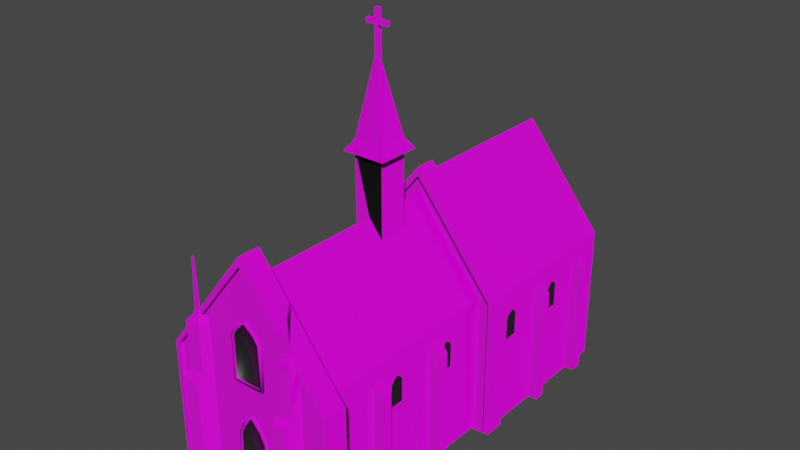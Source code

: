 # Source: church.blend  (saved by Blender 3.0.21; exported with 4.5.12 LTS)
import bpy
from mathutils import Matrix  # noqa: F401  (used for matrix-valued properties, if any)

bpy.ops.wm.read_factory_settings(use_empty=True)
scene = bpy.context.scene
scene.name = 'Scene'

# ---- collections
col_church = bpy.data.collections.new('Church'); scene.collection.children.link(col_church)

# ---- images (referenced by path relative to the original .blend; pixels are not part of the script)
import os
ASSET_DIR = os.environ.get("B2B_ASSET_DIR", "")  # directory of the original .blend (textures are referenced by path, not embedded)
HERE = os.path.dirname(os.path.abspath(__file__))  # packed textures are extracted next to this script under _unpacked/

def load_image(name, relpath, width, height, colorspace="sRGB"):
    """Load a texture the original file referenced (path relative to the .blend, or extracted next to this script)."""
    p = next((c for c in (os.path.join(HERE, relpath), os.path.join(ASSET_DIR, relpath)) if relpath and os.path.exists(c)), "")
    if p:
        img = bpy.data.images.load(p, check_existing=True)
        img.name = name
    else:  # same state as the original file: an image datablock whose file is absent (Cycles renders it pink)
        img = bpy.data.images.new(name, width, height)
        img.source = "FILE"
        img.filepath = "//" + (relpath or name)
    img.colorspace_settings.name = colorspace
    return img
img_castlenormal_png = load_image('CastleNormal.png', 'CastleNormal.png', 1024, 1024, 'sRGB')
img_castleheight_png = load_image('CastleHeight.png', 'CastleHeight.png', 1024, 1024, 'sRGB')
img_castlealbedo_png = load_image('CastleAlbedo.png', 'CastleAlbedo.png', 1024, 1024, 'sRGB')
img_castleroughness_png = load_image('CastleRoughness.png', 'CastleRoughness.png', 1024, 1024, 'sRGB')
img_telhadoalbedo_png_001 = load_image('telhadoAlbedo.png.001', 'telhadoAlbedo.png', 1024, 1024, 'sRGB')
img_telhadoroughness_png_001 = load_image('telhadoRoughness.png.001', 'telhadoRoughness.png', 1024, 1024, 'sRGB')
img_telhadoheight_png = load_image('telhadoHeight.png', 'telhadoHeight.png', 1024, 1024, 'sRGB')
img_telhadonormal_png_001 = load_image('telhadoNormal.png.001', 'telhadoNormal.png', 1024, 1024, 'sRGB')

# ---- materials (node trees are filled in below, after node groups)
mat_bricks = bpy.data.materials.new('bricks')
mat_bricks.use_transparent_shadow = False
mat_roof = bpy.data.materials.new('roof')
mat_roof.alpha_threshold = 0.0
mat_roof.use_transparent_shadow = False
mat_roof.line_color = (0.0, 0.0, 0.0, 1.0)
mat_material_003 = bpy.data.materials.new('Material.003')
mat_material_003.use_transparent_shadow = False

# ---- node groups
ng_auto_smooth = bpy.data.node_groups.new('Auto Smooth', 'GeometryNodeTree')
_s = ng_auto_smooth.interface.new_socket(name='Geometry', in_out='OUTPUT', socket_type='NodeSocketGeometry')
_s = ng_auto_smooth.interface.new_socket(name='Geometry', in_out='INPUT', socket_type='NodeSocketGeometry')
_s = ng_auto_smooth.interface.new_socket(name='Angle', in_out='INPUT', socket_type='NodeSocketFloat')
_s.subtype = 'ANGLE'
_s.min_value = 0.0
_s.max_value = 3.142
ng_auto_smooth.is_modifier = True
_N = ng_auto_smooth.nodes; _L = ng_auto_smooth.links
n0 = _N.new('NodeGroupOutput'); n0.name = 'Group Output'; n0.location = (480, -100)
n1 = _N.new('NodeGroupInput'); n1.name = 'Group Input'; n1.location = (-420, -300)
n2 = _N.new('NodeGroupInput'); n2.name = 'Group Input.001'; n2.location = (-60, -100)
n3 = _N.new('GeometryNodeSetShadeSmooth'); n3.name = 'Set Shade Smooth'; n3.location = (120, -100)
n3.domain = 'EDGE'
n4 = _N.new('GeometryNodeSetShadeSmooth'); n4.name = 'Set Shade Smooth.001'; n4.location = (300, -100)
n5 = _N.new('GeometryNodeInputMeshEdgeAngle'); n5.name = 'Edge Angle'; n5.location = (-420, -220)
n6 = _N.new('GeometryNodeInputEdgeSmooth'); n6.name = 'Is Edge Smooth'; n6.location = (-60, -160)
n7 = _N.new('GeometryNodeInputShadeSmooth'); n7.name = 'Is Face Smooth'; n7.location = (-240, -340)
n8 = _N.new('FunctionNodeBooleanMath'); n8.name = 'Boolean Math'; n8.location = (-60, -220)
n9 = _N.new('FunctionNodeCompare'); n9.name = 'Compare'; n9.location = (-240, -180)
n9.operation = 'LESS_EQUAL'
_L.new(n5.outputs[0], n9.inputs[0])
_L.new(n4.outputs[0], n0.inputs[0])
_L.new(n1.outputs[1], n9.inputs[1])
_L.new(n9.outputs[0], n8.inputs[0])
_L.new(n7.outputs[0], n8.inputs[1])
_L.new(n2.outputs[0], n3.inputs[0])
_L.new(n6.outputs[0], n3.inputs[1])
_L.new(n3.outputs[0], n4.inputs[0])
_L.new(n8.outputs[0], n3.inputs[2])
n0.is_active_output = True

# ---- material node trees
mat_bricks.use_nodes = True; mat_bricks.node_tree.nodes.clear()
_N = mat_bricks.node_tree.nodes; _L = mat_bricks.node_tree.links
n0 = _N.new('ShaderNodeBsdfPrincipled'); n0.name = 'Principled BSDF'; n0.location = (10, 300)
n0.distribution = 'GGX'
n0.subsurface_method = 'BURLEY'
n0.inputs[3].default_value = 1.45
n0.inputs[27].default_value = (0.0, 0.0, 0.0, 1.0)
n0.inputs[28].default_value = 1.0
n1 = _N.new('ShaderNodeOutputMaterial'); n1.name = 'Material Output'; n1.location = (528, 318)
n2 = _N.new('ShaderNodeTexImage'); n2.name = 'Image Texture.002'; n2.location = (-305, -324)
n2.image = img_castlenormal_png
n3 = _N.new('ShaderNodeTexImage'); n3.name = 'Image Texture.003'; n3.location = (313, 61)
n3.image = img_castleheight_png
n4 = _N.new('ShaderNodeTexImage'); n4.name = 'Image Texture'; n4.location = (-312, 248)
n4.image = img_castlealbedo_png
n5 = _N.new('ShaderNodeTexImage'); n5.name = 'Image Texture.001'; n5.location = (-310, -46)
n5.image = img_castleroughness_png
_L.new(n0.outputs[0], n1.inputs[0])
_L.new(n4.outputs[0], n0.inputs[0])
_L.new(n5.outputs[0], n0.inputs[2])
_L.new(n2.outputs[0], n0.inputs[5])
_L.new(n3.outputs[0], n1.inputs[2])
n1.is_active_output = True
mat_roof.use_nodes = True; mat_roof.node_tree.nodes.clear()
_N = mat_roof.node_tree.nodes; _L = mat_roof.node_tree.links
n0 = _N.new('ShaderNodeBsdfPrincipled'); n0.name = 'Principled BSDF'; n0.location = (10, 300)
n0.distribution = 'GGX'
n0.subsurface_method = 'BURLEY'
n0.inputs[3].default_value = 1.45
n0.inputs[27].default_value = (0.0, 0.0, 0.0, 1.0)
n0.inputs[28].default_value = 1.0
n1 = _N.new('ShaderNodeTexImage'); n1.name = 'Image Texture'; n1.location = (-312, 275)
n1.image = img_telhadoalbedo_png_001
n2 = _N.new('ShaderNodeTexImage'); n2.name = 'Image Texture.002'; n2.location = (-298, -38)
n2.image = img_telhadoroughness_png_001
n3 = _N.new('ShaderNodeTexImage'); n3.name = 'Image Texture.003'; n3.location = (311, -108)
n3.image = img_telhadoheight_png
n4 = _N.new('ShaderNodeOutputMaterial'); n4.name = 'Material Output'; n4.location = (651, 241)
n5 = _N.new('ShaderNodeTexImage'); n5.name = 'Image Texture.001'; n5.location = (-261, -397)
n5.image = img_telhadonormal_png_001
_L.new(n0.outputs[0], n4.inputs[0])
_L.new(n1.outputs[0], n0.inputs[0])
_L.new(n5.outputs[0], n0.inputs[5])
_L.new(n2.outputs[0], n0.inputs[2])
_L.new(n3.outputs[0], n4.inputs[2])
n4.is_active_output = True
mat_material_003.use_nodes = True; mat_material_003.node_tree.nodes.clear()
_N = mat_material_003.node_tree.nodes; _L = mat_material_003.node_tree.links
n0 = _N.new('ShaderNodeBsdfPrincipled'); n0.name = 'Principled BSDF'; n0.location = (10, 300)
n0.distribution = 'GGX'
n0.subsurface_method = 'BURLEY'
n0.inputs[0].default_value = (0.01222, 0.01222, 0.01222, 1.0)
n0.inputs[3].default_value = 1.45
n0.inputs[27].default_value = (0.0, 0.0, 0.0, 1.0)
n0.inputs[28].default_value = 1.0
n1 = _N.new('ShaderNodeOutputMaterial'); n1.name = 'Material Output'; n1.location = (300, 300)
_L.new(n0.outputs[0], n1.inputs[0])
n1.is_active_output = True

# ---- world
world_world = bpy.data.worlds.new('World'); scene.world = world_world
world_world.use_nodes = True; world_world.node_tree.nodes.clear()
_N = world_world.node_tree.nodes; _L = world_world.node_tree.links
n0 = _N.new('ShaderNodeOutputWorld'); n0.name = 'World Output'; n0.location = (300, 300)
n1 = _N.new('ShaderNodeBackground'); n1.name = 'Background'; n1.location = (10, 300)
n1.inputs[0].default_value = (0.05088, 0.05088, 0.05088, 1.0)
_L.new(n1.outputs[0], n0.inputs[0])
n0.is_active_output = True
world_world.color = (0.05088, 0.05088, 0.05088)
world_world.use_sun_shadow = False
world_world.sun_shadow_jitter_overblur = 0.0

# ---- meshes
me_cube_004 = bpy.data.meshes.new('Cube.004')
me_cube_004.from_pydata([(0.151, -0.3614, 0.272), (0.1507, -0.3614, -0.003376), (0.1509, -0.396, 0.272), (0.1412, -0.3614, -0.003376), (0.1412, -0.3614, 0.272), (0.1508, -0.4043, 0.272), (0.1507, -0.4043, -0.003376), (0.151, -0.396, -0.003376), (0.1411, -0.396, -0.003376), (0.1411, -0.396, 0.272), (0.1411, -0.4043, 0.272), (0.1411, -0.4043, -0.003376), (0.1156, -0.3614, 0.272), (0.1156, -0.3614, -0.003376), (0.1412, 0.01998, -0.003376), (0.1412, 0.01998, 0.272), (0.1156, 0.01601, -0.003376), (0.151, 0.01601, 0.272), (0.151, 0.01601, -0.003376), (0.151, 0.04795, 0.272), (0.151, 0.04795, -0.003376), (-0.01776, 0.3706, -0.003376), (-0.01776, 0.01601, 0.488), (0.1411, 0.01601, -0.003376), (0.1411, 0.3706, -0.003376), (0.141, 0.01601, 0.272), (0.1411, 0.3706, 0.272), (0.151, 0.05626, 0.272), (0.151, 0.05626, -0.003376), (0.1411, 0.05626, 0.272), (0.1411, 0.05626, -0.003376), (0.1156, -0.174, -0.003376), (0.1156, -0.174, 0.272), (0.1156, -0.1123, -0.003376), (0.1156, -0.1123, 0.272), (0.1156, -0.05769, -0.003376), (0.1156, -0.05769, 0.272), (0.0156, -0.3614, 0.4303), (0.0156, -0.4043, 0.446), (0.01558, -0.396, 0.4461), (0.01558, -0.4043, 0.43), (0.01558, 0.3706, -0.003376), (0.01558, 0.01601, 0.4461), (0.01558, 0.01601, 0.4304), (0.01558, 0.04795, 0.4461), (0.0156, -0.3614, 0.446), (0.01558, -0.396, 0.43), (0.01558, 0.3706, 0.43), (0.01558, 0.05626, 0.4461), (0.01558, 0.05626, 0.43), (0.01558, -0.396, -0.003376), (-0.01776, -0.396, 0.1686), (0.1412, -0.3614, 0.126), (0.1507, -0.4043, 0.126), (0.1411, -0.396, 0.126), (0.1411, -0.4043, 0.126), (0.1156, -0.3614, 0.126), (0.1156, -0.174, 0.126), (0.1412, 0.01998, 0.126), (0.1156, 0.01601, 0.126), (0.151, 0.01601, 0.126), (0.151, 0.04795, 0.126), (0.1411, 0.3706, 0.126), (0.1411, 0.01601, 0.126), (0.151, 0.05626, 0.126), (0.1411, 0.05626, 0.126), (0.1508, -0.3614, 0.126), (0.1509, -0.396, 0.126), (0.1156, -0.1123, 0.126), (0.1156, -0.05769, 0.126), (0.01558, 0.3706, 0.126), (0.01048, -0.396, 0.1294), (0.01558, -0.3879, -0.003376), (0.01048, -0.3879, 0.1294), (0.1156, -0.2569, -0.003376), (0.1156, -0.2569, 0.272), (0.1156, -0.2569, 0.126), (0.1156, -0.2355, -0.003376), (0.1156, -0.2355, 0.272), (0.1156, -0.2355, 0.126), (0.1156, -0.08817, 0.272), (0.1156, -0.08817, -0.003376), (0.1156, -0.08817, 0.126), (0.1156, -0.1432, 0.272), (0.1156, -0.1432, -0.003376), (0.1156, -0.1432, 0.126), (0.151, 0.04795, 0.245), (0.151, 0.05626, 0.245), (0.1507, -0.396, 0.245), (0.1412, -0.3614, 0.245), (0.1507, -0.4043, 0.245), (0.1411, -0.396, 0.245), (0.1411, -0.4043, 0.245), (0.1156, -0.3614, 0.245), (0.1156, -0.174, 0.245), (0.1412, 0.01998, 0.245), (0.1156, 0.01601, 0.245), (0.151, 0.01601, 0.245), (0.1411, 0.3706, 0.245), (0.1411, 0.01601, 0.245), (0.1411, 0.05626, 0.245), (0.151, -0.3614, 0.245), (0.1156, -0.1123, 0.245), (0.1156, -0.05769, 0.245), (0.01558, 0.3706, 0.3921), (0.01558, -0.396, 0.3893), (0.1156, -0.2569, 0.245), (0.1156, -0.2355, 0.245), (0.1156, -0.08817, 0.245), (0.1156, -0.1432, 0.245), (0.1411, 0.1869, 0.272), (0.1411, 0.1869, -0.003376), (0.1411, 0.1869, 0.126), (0.1411, 0.1869, 0.245), (0.1411, 0.1657, 0.126), (0.1411, 0.1657, 0.245), (0.1411, 0.1657, 0.272), (0.1411, 0.1657, -0.003376), (0.1411, 0.2962, 0.272), (0.1411, 0.2962, -0.003376), (0.1411, 0.2962, 0.126), (0.1411, 0.2962, 0.245), (0.1411, 0.319, 0.272), (0.1411, 0.319, -0.003376), (0.1411, 0.319, 0.126), (0.1411, 0.319, 0.245), (0.1331, -0.1123, 0.126), (0.1331, -0.1123, -0.003376), (0.1331, -0.1123, 0.2237), (0.133, -0.2355, 0.126), (0.133, -0.2569, 0.126), (0.133, -0.2569, -0.003376), (0.133, -0.2355, -0.003376), (0.1331, -0.08817, -0.003376), (0.1331, -0.08817, 0.126), (0.1331, -0.08817, 0.2237), (0.133, -0.2569, 0.2237), (0.133, -0.2355, 0.2237), (0.1586, 0.1657, -0.003376), (0.1586, 0.1869, -0.003376), (0.1586, 0.1869, 0.2237), (0.1586, 0.1869, 0.126), (0.1586, 0.1657, 0.126), (0.1586, 0.1657, 0.2237), (0.1586, 0.319, 0.126), (0.1586, 0.2962, 0.126), (0.1586, 0.319, 0.2237), (0.1586, 0.2962, 0.2237), (0.1586, 0.2962, -0.003376), (0.1586, 0.319, -0.003376), (-0.1865, -0.3614, 0.272), (-0.1862, -0.3614, -0.003376), (-0.1864, -0.396, 0.272), (-0.01776, -0.3614, 0.4709), (-0.01776, -0.396, 0.4709), (-0.1768, -0.3614, -0.003376), (-0.1768, -0.3614, 0.272), (-0.1864, -0.4043, 0.272), (-0.1862, -0.4043, -0.003376), (-0.01776, -0.4043, 0.488), (-0.1865, -0.396, -0.003376), (-0.01776, -0.396, 0.488), (-0.01776, -0.3614, 0.488), (-0.1766, -0.396, -0.003376), (-0.1766, -0.396, 0.272), (-0.01776, -0.4043, 0.4709), (-0.1766, -0.4043, 0.272), (-0.1766, -0.4043, -0.003376), (-0.01776, -0.3614, 0.4407), (-0.1511, -0.3614, -0.003376), (-0.01776, 0.01601, 0.4709), (-0.01776, 0.3706, 0.4709), (-0.1768, 0.01998, -0.003376), (-0.1768, 0.01998, 0.272), (-0.01776, 0.05626, 0.488), (-0.01776, 0.05626, 0.4709), (-0.1511, 0.01601, -0.003376), (-0.1865, 0.01601, 0.272), (-0.1865, 0.01601, -0.003376), (-0.1865, 0.04795, 0.272), (-0.1865, 0.04795, -0.003376), (-0.01776, 0.04795, 0.488), (-0.1766, 0.01601, -0.003376), (-0.1766, 0.3706, -0.003376), (-0.1766, 0.01601, 0.272), (-0.1766, 0.3706, 0.272), (-0.1865, 0.05626, 0.272), (-0.1865, 0.05626, -0.003376), (-0.1766, 0.05626, 0.272), (-0.1766, 0.05626, -0.003376), (-0.1511, -0.174, -0.003376), (-0.1511, -0.1123, -0.003376), (-0.1511, -0.1123, 0.272), (-0.1511, -0.05769, -0.003376), (-0.05112, -0.3614, 0.4303), (-0.05112, -0.4043, 0.446), (-0.0511, -0.396, 0.4461), (-0.0511, -0.4043, 0.43), (-0.0511, 0.3706, -0.003376), (-0.0511, 0.01601, 0.4461), (-0.0511, 0.01601, 0.4304), (-0.0511, 0.04795, 0.4461), (-0.05112, -0.3614, 0.446), (-0.0511, -0.396, 0.43), (-0.0511, 0.3706, 0.43), (-0.0511, 0.05626, 0.4461), (-0.0511, 0.05626, 0.43), (-0.0511, -0.396, -0.003376), (-0.1768, -0.3614, 0.126), (-0.1862, -0.4043, 0.126), (-0.1766, -0.396, 0.126), (-0.1766, -0.4043, 0.126), (-0.1511, -0.3614, 0.126), (-0.1511, -0.174, 0.126), (-0.1768, 0.01998, 0.126), (-0.1511, 0.01601, 0.126), (-0.1865, 0.01601, 0.126), (-0.1865, 0.04795, 0.126), (-0.1766, 0.3706, 0.126), (-0.1766, 0.01601, 0.126), (-0.1865, 0.05626, 0.126), (-0.1766, 0.05626, 0.126), (-0.01776, 0.3706, 0.126), (-0.1863, -0.3614, 0.126), (-0.1864, -0.396, 0.126), (-0.1511, -0.1123, 0.126), (-0.1511, -0.05769, 0.126), (-0.0511, 0.3706, 0.126), (-0.046, -0.396, 0.1294), (-0.01776, -0.3879, 0.1686), (-0.01776, -0.3879, -0.003376), (-0.0511, -0.3879, -0.003376), (-0.046, -0.3879, 0.1294), (-0.1511, -0.2569, -0.003376), (-0.1511, -0.2569, 0.126), (-0.1511, -0.2355, -0.003376), (-0.1511, -0.2355, 0.272), (-0.1511, -0.2355, 0.126), (-0.1511, -0.08817, 0.272), (-0.1511, -0.08817, -0.003376), (-0.1511, -0.08817, 0.126), (-0.1511, -0.1432, 0.272), (-0.1511, -0.1432, -0.003376), (-0.1511, -0.1432, 0.126), (-0.1865, 0.04795, 0.245), (-0.1865, 0.05626, 0.245), (-0.1862, -0.396, 0.245), (-0.01776, -0.396, 0.4295), (-0.1768, -0.3614, 0.245), (-0.1862, -0.4043, 0.245), (-0.1766, -0.396, 0.245), (-0.1766, -0.4043, 0.245), (-0.1511, -0.3614, 0.245), (-0.1511, -0.174, 0.245), (-0.1768, 0.01998, 0.245), (-0.1511, 0.01601, 0.245), (-0.1865, 0.01601, 0.245), (-0.1766, 0.3706, 0.245), (-0.1766, 0.01601, 0.245), (-0.1766, 0.05626, 0.245), (-0.01776, 0.3706, 0.4295), (-0.1865, -0.3614, 0.245), (-0.1511, -0.1123, 0.245), (-0.1511, -0.05769, 0.245), (-0.0511, 0.3706, 0.3921), (-0.0511, -0.396, 0.3893), (-0.1511, -0.2569, 0.245), (-0.1511, -0.2355, 0.245), (-0.1511, -0.08817, 0.245), (-0.1511, -0.1432, 0.245), (-0.1766, 0.1869, 0.272), (-0.1766, 0.1869, -0.003376), (-0.1766, 0.1869, 0.126), (-0.1766, 0.1869, 0.245), (-0.1766, 0.1657, 0.126), (-0.1766, 0.1657, 0.245), (-0.1766, 0.1657, 0.272), (-0.1766, 0.1657, -0.003376), (-0.1766, 0.2962, 0.272), (-0.1766, 0.2962, -0.003376), (-0.1766, 0.2962, 0.126), (-0.1766, 0.2962, 0.245), (-0.1766, 0.319, 0.272), (-0.1766, 0.319, -0.003376), (-0.1766, 0.319, 0.126), (-0.1766, 0.319, 0.245), (-0.1686, -0.1123, 0.126), (-0.1686, -0.1123, -0.003376), (-0.1686, -0.1123, 0.2237), (-0.1686, -0.2355, 0.126), (-0.1686, -0.2569, 0.126), (-0.1686, -0.2569, -0.003376), (-0.1686, -0.2355, -0.003376), (-0.1686, -0.08817, -0.003376), (-0.1686, -0.08817, 0.126), (-0.1686, -0.08817, 0.2237), (-0.1686, -0.2569, 0.2237), (-0.1686, -0.2355, 0.2237), (-0.1941, 0.1657, -0.003376), (-0.1941, 0.1869, -0.003376), (-0.1941, 0.1869, 0.2237), (-0.1941, 0.1869, 0.126), (-0.1941, 0.1657, 0.126), (-0.1941, 0.1657, 0.2237), (-0.1941, 0.319, 0.126), (-0.1941, 0.2962, 0.126), (-0.1941, 0.319, 0.2237), (-0.1941, 0.2962, 0.2237), (-0.1941, 0.2962, -0.003376), (-0.1941, 0.319, -0.003376), (0.01031, -0.1124, 0.4041), (0.01031, -0.05592, 0.4041), (-0.01776, -0.05592, 0.4405), (0.1156, 0.01601, 0.272), (-0.01776, -0.174, 0.4407), (0.01024, -0.3614, 0.4042), (0.01024, -0.174, 0.4042), (0.01025, 0.01601, 0.4041), (0.01024, -0.2569, 0.4042), (0.01024, -0.2355, 0.4042), (0.01031, -0.08779, 0.4041), (0.01027, -0.1432, 0.4041), (-0.04583, -0.1124, 0.4041), (-0.04583, -0.05592, 0.4041), (-0.01776, -0.1124, 0.4405), (-0.1511, -0.3614, 0.272), (-0.01776, 0.01601, 0.4407), (-0.1511, 0.01601, 0.272), (-0.1511, -0.174, 0.272), (-0.01776, 0.0267, 0.4407), (-0.1511, -0.05769, 0.272), (-0.04575, -0.3614, 0.4042), (-0.04575, -0.174, 0.4042), (-0.04577, 0.01601, 0.4041), (-0.01776, -0.2569, 0.4407), (-0.1511, -0.2569, 0.272), (-0.04575, -0.2569, 0.4042), (-0.1511, 0.0267, 0.272), (-0.01776, -0.2355, 0.4407), (-0.04575, -0.2355, 0.4042), (-0.04583, -0.08779, 0.4041), (-0.04577, 0.0267, 0.4041), (0.1156, 0.0267, 0.272), (-0.04579, -0.1432, 0.4041), (-0.01776, -0.1432, 0.4406), (0.01025, 0.0267, 0.4041), (-0.01776, 0.0267, 0.4709), (-0.0511, 0.0267, 0.4304), (-0.1766, 0.0267, 0.272), (-0.1766, 0.0267, 0.245), (0.01558, 0.1869, 0.43), (0.01558, 0.1657, 0.43), (-0.1511, 0.0267, 0.245), (-0.1766, 0.0267, 0.126), (0.01558, 0.2962, 0.43), (-0.01776, 0.319, 0.4709), (-0.1766, 0.0267, -0.003376), (0.01558, 0.319, 0.43), (-0.1511, 0.0267, -0.003376), (-0.1511, 0.0267, 0.126), (0.1411, 0.0267, 0.245), (0.1156, 0.0267, 0.245), (0.01558, 0.0267, 0.4304), (0.141, 0.0267, 0.272), (-0.01776, 0.1869, 0.4709), (0.1411, 0.0267, -0.003376), (-0.0511, 0.1869, 0.43), (-0.0511, 0.1657, 0.43), (-0.01776, 0.1657, 0.4709), (0.1411, 0.0267, 0.126), (-0.01776, 0.2962, 0.4709), (0.1156, 0.0267, -0.003376), (-0.0511, 0.2962, 0.43), (0.1156, 0.0267, 0.126), (-0.0511, 0.319, 0.43), (0.02416, -0.1262, 0.5545), (0.02416, -0.04236, 0.5545), (0.01043, -0.05608, 0.5749), (0.01043, -0.1125, 0.5749), (0.01038, -0.1125, 0.5545), (0.01038, -0.05605, 0.5545), (0.01031, -0.1124, 0.4041), (0.01031, -0.05592, 0.4041), (-0.01776, -0.05592, 0.4405), (0.02416, -0.08779, 0.5545), (0.01043, -0.08779, 0.5749), (0.01038, -0.08779, 0.5545), (0.01031, -0.08779, 0.4041), (-0.05967, -0.1262, 0.5545), (-0.05967, -0.04236, 0.5545), (-0.04595, -0.05608, 0.5749), (-0.04595, -0.1125, 0.5749), (-0.01776, -0.04236, 0.5545), (-0.01776, -0.1262, 0.5545), (-0.01776, -0.08779, 0.7304), (-0.01776, -0.1125, 0.5749), (-0.01776, -0.05608, 0.5749), (-0.0459, -0.1125, 0.5545), (-0.0459, -0.05605, 0.5545), (-0.01776, -0.1125, 0.5545), (-0.01776, -0.05605, 0.5545), (-0.04583, -0.1124, 0.4041), (-0.04583, -0.05592, 0.4041), (-0.01776, -0.1124, 0.4405), (-0.05967, -0.08779, 0.5545), (-0.04595, -0.08779, 0.5749), (-0.0459, -0.08779, 0.5545), (-0.04583, -0.08779, 0.4041), (-0.02121, -0.08998, 0.7034), (-0.02121, -0.08998, 0.7927), (-0.02121, -0.08271, 0.7034), (-0.02121, -0.08271, 0.7927), (-0.01394, -0.08998, 0.7034), (-0.01394, -0.08998, 0.7927), (-0.01394, -0.08271, 0.7034), (-0.01394, -0.08271, 0.7927), (-0.02121, -0.08998, 0.7739), (-0.02121, -0.08271, 0.7739), (-0.01394, -0.08271, 0.7739), (-0.01394, -0.08998, 0.7739), (-0.02121, -0.08271, 0.7657), (-0.01394, -0.08271, 0.7657), (-0.01394, -0.08998, 0.7657), (-0.02121, -0.08998, 0.7657), (0.003526, -0.08271, 0.7657), (0.003526, -0.08271, 0.7739), (0.003526, -0.08998, 0.7739), (0.003526, -0.08998, 0.7657), (-0.03868, -0.08998, 0.7657), (-0.03868, -0.08998, 0.7739), (-0.03868, -0.08271, 0.7739), (-0.03868, -0.08271, 0.7657), (0.06151, -0.4352, -0.003447), (0.06151, -0.4352, 0.02695), (0.06151, -0.3897, -0.003447), (0.06151, -0.3897, 0.02695), (0.09377, -0.4352, -0.003447), (0.09377, -0.4352, 0.02695), (0.09377, -0.3897, -0.003447), (0.09377, -0.3897, 0.02695), (0.06299, -0.4325, 0.02862), (0.06299, -0.3924, 0.02862), (0.09229, -0.3924, 0.02862), (0.09229, -0.4325, 0.02862), (0.06299, -0.4325, 0.2374), (0.06299, -0.3924, 0.2482), (0.09229, -0.3924, 0.2482), (0.09229, -0.4325, 0.2374), (0.06151, -0.419, -0.003447), (0.06151, -0.419, 0.02695), (0.09377, -0.419, -0.003447), (0.09377, -0.419, 0.02695), (0.06299, -0.419, 0.02862), (0.09229, -0.419, 0.02862), (0.06299, -0.419, 0.2482), (0.09229, -0.419, 0.2482), (0.06299, -0.419, 0.3397), (0.06299, -0.3924, 0.3397), (0.09229, -0.3924, 0.3397), (0.09229, -0.419, 0.3397), (0.0717, -0.411, 0.3507), (0.0717, -0.4003, 0.3507), (0.08358, -0.4003, 0.3507), (0.08358, -0.411, 0.3507), (0.07458, -0.4084, 0.3612), (0.07458, -0.4029, 0.3612), (0.0807, -0.4029, 0.3612), (0.0807, -0.4084, 0.3612), (0.07641, -0.4068, 0.4541), (0.07641, -0.4046, 0.4541), (0.07887, -0.4046, 0.4541), (0.07887, -0.4068, 0.4541), (-0.1367, -0.4352, -0.003447), (-0.1367, -0.4352, 0.02695), (-0.1367, -0.3897, -0.003447), (-0.1367, -0.3897, 0.02695), (-0.1044, -0.4352, -0.003447), (-0.1044, -0.4352, 0.02695), (-0.1044, -0.3897, -0.003447), (-0.1044, -0.3897, 0.02695), (-0.1352, -0.4325, 0.02862), (-0.1352, -0.3924, 0.02862), (-0.1059, -0.3924, 0.02862), (-0.1059, -0.4325, 0.02862), (-0.1352, -0.4325, 0.2374), (-0.1352, -0.3924, 0.2482), (-0.1059, -0.3924, 0.2482), (-0.1059, -0.4325, 0.2374), (-0.1367, -0.419, -0.003447), (-0.1367, -0.419, 0.02695), (-0.1044, -0.419, -0.003447), (-0.1044, -0.419, 0.02695), (-0.1352, -0.419, 0.02862), (-0.1059, -0.419, 0.02862), (-0.1352, -0.419, 0.2482), (-0.1059, -0.419, 0.2482), (-0.1352, -0.419, 0.3397), (-0.1352, -0.3924, 0.3397), (-0.1059, -0.3924, 0.3397), (-0.1059, -0.419, 0.3397), (-0.1265, -0.411, 0.3507), (-0.1265, -0.4003, 0.3507), (-0.1146, -0.4003, 0.3507), (-0.1146, -0.411, 0.3507), (-0.1236, -0.4084, 0.3612), (-0.1236, -0.4029, 0.3612), (-0.1175, -0.4029, 0.3612), (-0.1175, -0.4084, 0.3612), (-0.1218, -0.4068, 0.4541), (-0.1218, -0.4046, 0.4541), (-0.1193, -0.4046, 0.4541), (-0.1193, -0.4068, 0.4541), (-0.04774, -0.401, 0.2573), (-0.01874, -0.401, 0.3739), (-0.04774, -0.3962, 0.2573), (-0.01874, -0.3962, 0.3739), (0.01258, -0.401, 0.2573), (-0.01641, -0.401, 0.3739), (0.01258, -0.3962, 0.2573), (-0.01641, -0.3962, 0.3739), (-0.04774, -0.401, 0.3437), (-0.04774, -0.3962, 0.3437), (0.01258, -0.3962, 0.3437), (0.01258, -0.401, 0.3437), (-0.03745, -0.401, 0.3588), (-0.03745, -0.3962, 0.3588), (0.00229, -0.3962, 0.3588), (0.00229, -0.401, 0.3588), (-0.035, -0.401, 0.3557), (-0.0186, -0.401, 0.3689), (0.008876, -0.401, 0.3424), (0.008876, -0.401, 0.2619), (-0.04403, -0.401, 0.2619), (-0.01656, -0.401, 0.3689), (-0.04403, -0.401, 0.3424), (-0.0001521, -0.401, 0.3557), (-0.03745, -0.4033, 0.3588), (-0.01874, -0.4033, 0.3739), (0.01258, -0.4033, 0.3437), (0.01258, -0.4033, 0.2573), (-0.04774, -0.4033, 0.2573), (-0.01641, -0.4033, 0.3739), (-0.04774, -0.4033, 0.3437), (0.00229, -0.4033, 0.3588), (0.008876, -0.4033, 0.3424), (-0.0001521, -0.4033, 0.3557), (-0.035, -0.4033, 0.3557), (-0.0186, -0.4033, 0.3689), (0.008876, -0.4033, 0.2619), (-0.04403, -0.4033, 0.2619), (-0.01656, -0.4033, 0.3689), (-0.04403, -0.4033, 0.3424), (-0.04774, -0.3997, 0.03436), (-0.01874, -0.3997, 0.1972), (-0.04774, -0.3949, 0.03436), (-0.01874, -0.3949, 0.1972), (0.01258, -0.3997, 0.03436), (-0.01641, -0.3997, 0.1972), (0.01258, -0.3949, 0.03436), (-0.01641, -0.3949, 0.1972), (-0.04774, -0.3997, 0.1543), (-0.04774, -0.3949, 0.1543), (0.01258, -0.3949, 0.1543), (0.01258, -0.3997, 0.1543), (-0.03745, -0.3997, 0.1757), (-0.03745, -0.3949, 0.1757), (0.00229, -0.3949, 0.1757), (0.00229, -0.3997, 0.1757), (-0.035, -0.3997, 0.1713), (-0.0186, -0.3997, 0.1901), (0.008876, -0.3997, 0.1525), (0.008876, -0.3997, 0.03896), (-0.04403, -0.3997, 0.03896), (-0.01656, -0.3997, 0.1901), (-0.04403, -0.3997, 0.1525), (-0.0001521, -0.3997, 0.1713), (-0.03745, -0.402, 0.1757), (-0.01874, -0.402, 0.1972), (0.01258, -0.402, 0.1543), (0.01258, -0.402, 0.03436), (-0.04774, -0.402, 0.03436), (-0.01641, -0.402, 0.1972), (-0.04774, -0.402, 0.1543), (0.00229, -0.402, 0.1757), (0.008876, -0.402, 0.1525), (-0.0001521, -0.402, 0.1713), (-0.035, -0.402, 0.1713), (-0.0186, -0.402, 0.1901), (0.008876, -0.402, 0.03896), (-0.04403, -0.402, 0.03896), (-0.01656, -0.402, 0.1901), (-0.04403, -0.402, 0.1525), (-0.06223, -0.4245, 0.01921), (-0.06223, -0.4245, 0.02507), (-0.06223, -0.388, 0.01921), (-0.06223, -0.388, 0.02507), (0.02671, -0.4245, 0.01921), (0.02671, -0.4245, 0.02507), (0.02671, -0.388, 0.01921), (0.02671, -0.388, 0.02507), (-0.05242, -0.388, 0.03038), (0.0169, -0.388, 0.03038), (-0.05242, -0.4144, 0.03038), (0.0169, -0.4144, 0.03038), (0.02163, -0.4195, 0.03038), (0.02163, -0.388, 0.03038), (-0.05714, -0.388, 0.03038), (-0.05714, -0.4195, 0.03038), (-0.05242, -0.4144, 0.03561), (0.0169, -0.4144, 0.03561), (0.0169, -0.388, 0.03561), (-0.05242, -0.388, 0.03561), (-0.05714, -0.4195, 0.02507), (-0.05714, -0.388, 0.02507), (0.02163, -0.388, 0.02507), (0.02163, -0.4195, 0.02507)], [], [(45, 162, 161, 39), (105, 46, 154, 247), (89, 4, 0, 101), (37, 45, 0, 4), (40, 38, 159, 165), (90, 5, 10, 92), (39, 161, 159, 38), (52, 3, 13, 56), (37, 4, 12, 315), (91, 92, 10, 9), (88, 101, 0, 2), (46, 40, 165, 154), (67, 53, 6, 7), (107, 94, 32, 78), (87, 100, 29, 27), (85, 57, 31, 84), (115, 116, 29, 100), (43, 42, 22, 170), (86, 19, 17, 97), (104, 47, 26, 98), (97, 17, 25, 99), (42, 17, 19, 44), (61, 20, 28, 64), (44, 19, 27, 48), (49, 48, 27, 29), (95, 15, 25, 99), (81, 82, 134, 133), (59, 69, 35, 16), (175, 174, 48, 49), (181, 44, 48, 174), (22, 42, 44, 181), (260, 171, 47, 104), (25, 17, 42, 43), (9, 10, 40, 46), (153, 37, 315, 168), (2, 39, 38, 5), (10, 5, 38, 40), (153, 162, 45, 37), (91, 9, 46, 105), (0, 45, 39, 2), (8, 54, 71, 50), (21, 222, 70, 41), (96, 103, 69, 59), (111, 112, 141, 139), (14, 58, 63, 23), (86, 61, 64, 87), (18, 60, 63, 23), (41, 70, 62, 24), (20, 61, 60, 18), (117, 114, 65, 30), (109, 94, 57, 85), (28, 30, 65, 64), (77, 31, 57, 79), (88, 90, 53, 67), (7, 1, 66, 67), (8, 11, 55, 54), (89, 52, 56, 93), (6, 53, 55, 11), (3, 52, 66, 1), (72, 73, 229, 230), (50, 71, 73, 72), (71, 51, 229, 73), (13, 74, 76, 56), (93, 106, 75, 12), (107, 106, 136, 137), (106, 107, 78, 75), (103, 108, 82, 69), (69, 82, 81, 35), (102, 109, 85, 68), (68, 85, 84, 33), (34, 83, 109, 102), (36, 80, 108, 103), (108, 102, 128, 135), (56, 76, 106, 93), (4, 89, 93, 12), (2, 5, 90, 88), (313, 96, 361, 342), (83, 32, 94, 109), (19, 86, 87, 27), (80, 34, 102, 108), (313, 36, 103, 96), (54, 91, 105, 71), (222, 260, 104, 70), (58, 95, 99, 63), (60, 97, 99, 63), (70, 104, 98, 62), (61, 86, 97, 60), (114, 115, 100, 65), (64, 65, 100, 87), (79, 57, 94, 107), (67, 66, 101, 88), (54, 55, 92, 91), (53, 90, 92, 55), (52, 89, 101, 66), (71, 105, 247, 51), (120, 121, 113, 112), (119, 120, 112, 111), (121, 118, 110, 113), (76, 74, 131, 130), (102, 68, 126, 128), (113, 110, 116, 115), (125, 122, 118, 121), (82, 108, 135, 134), (112, 113, 140, 141), (62, 98, 125, 124), (24, 62, 124, 123), (98, 26, 122, 125), (134, 126, 127, 133), (135, 128, 126, 134), (131, 132, 129, 130), (130, 129, 137, 136), (141, 140, 143, 142), (139, 141, 142, 138), (149, 144, 145, 148), (144, 146, 147, 145), (77, 79, 129, 132), (106, 76, 130, 136), (120, 119, 148, 145), (79, 107, 137, 129), (124, 125, 146, 144), (115, 114, 142, 143), (121, 120, 145, 147), (123, 124, 144, 149), (114, 117, 138, 142), (125, 121, 147, 146), (68, 33, 127, 126), (113, 115, 143, 140), (202, 196, 161, 162), (265, 247, 154, 203), (248, 261, 150, 156), (194, 156, 150, 202), (197, 165, 159, 195), (249, 251, 166, 157), (196, 195, 159, 161), (208, 212, 169, 155), (194, 331, 325, 156), (250, 164, 166, 251), (246, 152, 150, 261), (203, 154, 165, 197), (224, 160, 158, 209), (267, 236, 328, 253), (245, 186, 188, 259), (219, 182, 356, 353), (99, 25, 363, 360), (243, 242, 190, 213), (275, 259, 188, 276), (200, 170, 22, 199), (244, 256, 177, 179), (264, 257, 185, 204), (256, 258, 184, 177), (199, 201, 179, 177), (217, 220, 187, 180), (201, 205, 186, 179), (206, 188, 186, 205), (254, 258, 184, 173), (239, 293, 294, 240), (215, 176, 193, 226), (175, 206, 205, 174), (181, 174, 205, 201), (22, 181, 201, 199), (260, 264, 204, 171), (184, 200, 199, 177), (258, 219, 353, 349), (164, 203, 197, 166), (153, 168, 331, 194), (152, 157, 195, 196), (166, 197, 195, 157), (153, 194, 202, 162), (250, 265, 203, 164), (150, 152, 196, 202), (163, 207, 228, 210), (21, 198, 227, 222), (255, 215, 226, 263), (271, 299, 301, 272), (172, 182, 219, 214), (244, 245, 220, 217), (178, 182, 219, 216), (198, 183, 218, 227), (180, 178, 216, 217), (277, 189, 221, 274), (269, 243, 213, 253), (182, 176, 358, 356), (187, 220, 221, 189), (235, 237, 213, 190), (246, 224, 209, 249), (160, 224, 223, 151), (163, 210, 211, 167), (248, 252, 212, 208), (158, 167, 211, 209), (155, 151, 223, 208), (231, 230, 229, 232), (207, 231, 232, 228), (228, 232, 229, 51), (169, 212, 234, 233), (252, 325, 335, 266), (267, 297, 296, 266), (266, 335, 236, 267), (263, 226, 240, 268), (226, 193, 239, 240), (262, 225, 243, 269), (225, 191, 242, 243), (192, 262, 269, 241), (330, 263, 268, 238), (268, 295, 288, 262), (212, 252, 266, 234), (156, 325, 252, 248), (152, 246, 249, 157), (333, 326, 329, 341), (241, 269, 253, 328), (179, 186, 245, 244), (238, 268, 262, 192), (327, 255, 263, 330), (210, 228, 265, 250), (222, 227, 264, 260), (214, 219, 258, 254), (216, 219, 258, 256), (227, 218, 257, 264), (217, 216, 256, 244), (274, 221, 259, 275), (220, 245, 259, 221), (237, 267, 253, 213), (224, 246, 261, 223), (210, 250, 251, 211), (209, 211, 251, 249), (208, 223, 261, 248), (228, 51, 247, 265), (280, 272, 273, 281), (279, 271, 272, 280), (281, 273, 270, 278), (234, 290, 291, 233), (262, 288, 286, 225), (273, 275, 276, 270), (285, 281, 278, 282), (240, 294, 295, 268), (272, 301, 300, 273), (218, 284, 285, 257), (183, 283, 284, 218), (257, 285, 282, 185), (294, 293, 287, 286), (295, 294, 286, 288), (291, 290, 289, 292), (290, 296, 297, 289), (301, 302, 303, 300), (299, 298, 302, 301), (309, 308, 305, 304), (304, 305, 307, 306), (235, 292, 289, 237), (266, 296, 290, 234), (280, 305, 308, 279), (237, 289, 297, 267), (284, 304, 306, 285), (275, 303, 302, 274), (281, 307, 305, 280), (283, 309, 304, 284), (274, 302, 298, 277), (285, 306, 307, 281), (225, 286, 287, 191), (273, 300, 303, 275), (319, 316, 314, 338), (321, 316, 32, 83), (320, 310, 34, 80), (317, 311, 36, 313), (326, 312, 311, 317), (344, 314, 316, 321), (78, 32, 316, 319), (12, 75, 318, 315), (315, 318, 334, 168), (75, 78, 319, 318), (318, 319, 338, 334), (311, 320, 80, 36), (324, 344, 321, 310), (310, 321, 83, 34), (339, 338, 314, 332), (343, 241, 328, 332), (340, 238, 192, 322), (333, 327, 330, 323), (326, 333, 323, 312), (344, 343, 332, 314), (236, 339, 332, 328), (325, 331, 336, 335), (331, 168, 334, 336), (335, 336, 339, 236), (336, 334, 338, 339), (323, 330, 238, 340), (324, 322, 343, 344), (322, 192, 241, 343), (351, 368, 175, 49), (116, 351, 49, 29), (118, 354, 350, 110), (354, 370, 364, 350), (110, 350, 351, 116), (350, 364, 368, 351), (357, 355, 370, 354), (122, 357, 354, 118), (26, 47, 357, 122), (47, 171, 355, 357), (367, 206, 175, 368), (276, 188, 206, 367), (278, 270, 366, 372), (372, 366, 364, 370), (270, 276, 367, 366), (366, 367, 368, 364), (374, 372, 370, 355), (282, 278, 372, 374), (185, 282, 374, 204), (204, 374, 355, 171), (176, 215, 359, 358), (200, 184, 348, 347), (63, 99, 360, 369), (327, 337, 352, 255), (356, 358, 359, 353), (359, 352, 349, 353), (352, 337, 348, 349), (371, 365, 369, 373), (373, 369, 360, 361), (361, 360, 363, 342), (363, 362, 345, 342), (362, 346, 329, 345), (346, 347, 341, 329), (347, 348, 337, 341), (96, 59, 373, 361), (327, 333, 341, 337), (326, 317, 345, 329), (59, 16, 371, 373), (317, 313, 342, 345), (258, 349, 348, 184), (23, 63, 369, 365), (25, 43, 362, 363), (170, 200, 347, 346), (43, 170, 346, 362), (16, 23, 365, 371), (215, 255, 352, 359), (396, 394, 377), (385, 394, 378), (384, 375, 379, 386), (384, 385, 378, 375), (392, 396, 377, 376), (375, 378, 395, 393), (378, 394, 395), (400, 380, 382, 383), (375, 393, 399, 379), (392, 376, 380, 400), (386, 379, 381, 387), (379, 399, 403, 381), (380, 386, 387, 382), (376, 377, 385, 384), (376, 384, 386, 380), (377, 394, 385), (396, 390, 394), (405, 391, 394), (404, 406, 397, 388), (404, 388, 391, 405), (392, 389, 390, 396), (388, 393, 395, 391), (391, 395, 394), (400, 383, 402, 398), (388, 397, 399, 393), (392, 400, 398, 389), (406, 407, 401, 397), (397, 401, 403, 399), (398, 402, 407, 406), (389, 404, 405, 390), (389, 398, 406, 404), (390, 405, 394), (416, 409, 411, 417), (417, 411, 415, 418), (418, 415, 413, 419), (419, 413, 409, 416), (410, 414, 412, 408), (415, 411, 409, 413), (422, 419, 416, 423), (420, 417, 418, 421), (408, 423, 420, 410), (410, 420, 421, 414), (414, 421, 422, 412), (412, 422, 423, 408), (424, 425, 426, 427), (418, 425, 424, 421), (419, 426, 425, 418), (422, 427, 426, 419), (421, 424, 427, 422), (428, 429, 430, 431), (416, 429, 428, 423), (417, 430, 429, 416), (420, 431, 430, 417), (423, 428, 431, 420), (448, 449, 435, 434), (434, 435, 439, 438), (450, 451, 437, 436), (436, 437, 433, 432), (449, 433, 440, 452), (440, 443, 447, 444), (433, 437, 443, 440), (439, 435, 441, 442), (451, 439, 442, 453), (455, 454, 444, 447), (442, 441, 445, 446), (453, 442, 446, 455), (452, 440, 444, 454), (441, 452, 454, 445), (443, 453, 455, 447), (455, 446, 458, 459), (437, 451, 453, 443), (435, 449, 452, 441), (438, 439, 451, 450), (432, 433, 449, 448), (456, 459, 463, 460), (445, 454, 456, 457), (454, 455, 459, 456), (446, 445, 457, 458), (463, 462, 466, 467), (458, 457, 461, 462), (459, 458, 462, 463), (457, 456, 460, 461), (464, 467, 471, 468), (461, 460, 464, 465), (460, 463, 467, 464), (462, 461, 465, 466), (470, 469, 468, 471), (466, 465, 469, 470), (467, 466, 470, 471), (465, 464, 468, 469), (488, 489, 475, 474), (474, 475, 479, 478), (490, 491, 477, 476), (476, 477, 473, 472), (489, 473, 480, 492), (480, 483, 487, 484), (473, 477, 483, 480), (479, 475, 481, 482), (491, 479, 482, 493), (495, 494, 484, 487), (482, 481, 485, 486), (493, 482, 486, 495), (492, 480, 484, 494), (481, 492, 494, 485), (483, 493, 495, 487), (495, 486, 498, 499), (477, 491, 493, 483), (475, 489, 492, 481), (478, 479, 491, 490), (472, 473, 489, 488), (496, 499, 503, 500), (485, 494, 496, 497), (494, 495, 499, 496), (486, 485, 497, 498), (503, 502, 506, 507), (498, 497, 501, 502), (499, 498, 502, 503), (497, 496, 500, 501), (504, 507, 511, 508), (501, 500, 504, 505), (500, 503, 507, 504), (502, 501, 505, 506), (510, 509, 508, 511), (506, 505, 509, 510), (507, 506, 510, 511), (505, 504, 508, 509), (524, 513, 515, 525), (525, 515, 519, 526), (526, 519, 517, 527), (516, 523, 538, 539), (514, 518, 516, 512), (519, 515, 513, 517), (529, 533, 550, 547), (518, 522, 523, 516), (514, 521, 522, 518), (512, 520, 521, 514), (513, 524, 536, 537), (522, 526, 527, 523), (521, 525, 526, 522), (520, 524, 525, 521), (535, 533, 529, 528), (531, 530, 534, 532), (530, 535, 528, 534), (527, 517, 541, 543), (531, 532, 549, 548), (523, 527, 543, 538), (530, 531, 548, 544), (533, 535, 545, 550), (536, 542, 551, 546), (541, 537, 547, 550), (538, 543, 545, 544), (539, 538, 544, 548), (543, 541, 550, 545), (542, 540, 549, 551), (537, 536, 546, 547), (540, 539, 548, 549), (532, 534, 551, 549), (512, 516, 539, 540), (535, 530, 544, 545), (517, 513, 537, 541), (520, 512, 540, 542), (524, 520, 542, 536), (534, 528, 546, 551), (528, 529, 547, 546), (564, 553, 555, 565), (565, 555, 559, 566), (566, 559, 557, 567), (556, 563, 578, 579), (554, 558, 556, 552), (559, 555, 553, 557), (569, 573, 590, 587), (558, 562, 563, 556), (554, 561, 562, 558), (552, 560, 561, 554), (553, 564, 576, 577), (562, 566, 567, 563), (561, 565, 566, 562), (560, 564, 565, 561), (575, 573, 569, 568), (571, 570, 574, 572), (570, 575, 568, 574), (567, 557, 581, 583), (571, 572, 589, 588), (563, 567, 583, 578), (570, 571, 588, 584), (573, 575, 585, 590), (576, 582, 591, 586), (581, 577, 587, 590), (578, 583, 585, 584), (579, 578, 584, 588), (583, 581, 590, 585), (582, 580, 589, 591), (577, 576, 586, 587), (580, 579, 588, 589), (572, 574, 591, 589), (552, 556, 579, 580), (575, 570, 584, 585), (557, 553, 577, 581), (560, 552, 580, 582), (564, 560, 582, 576), (574, 568, 586, 591), (568, 569, 587, 586), (592, 593, 595, 594), (598, 599, 597, 596), (596, 597, 593, 592), (594, 598, 596, 592), (595, 593, 612, 613), (613, 612, 607, 606), (615, 614, 605, 604), (604, 605, 601, 603), (603, 601, 610, 609), (600, 602, 608, 611), (610, 611, 608, 609), (612, 615, 604, 607), (593, 597, 615, 612), (597, 599, 614, 615), (602, 603, 609, 608), (607, 604, 603, 602), (606, 607, 602, 600)])
me_cube_004.polygons.foreach_set('use_smooth', [0, 0, 0, 0, 0, 0, 0, 0, 0, 0, 0, 0, 0, 0, 0, 0, 0, 0, 0, 0, 0, 0, 0, 0, 0, 0, 0, 0, 0, 0, 0, 0, 0, 0, 0, 0, 0, 0, 0, 0, 0, 0, 0, 0, 0, 0, 0, 0, 0, 0, 0, 0, 0, 0, 0, 0, 0, 0, 0, 0, 0, 0, 0, 0, 0, 0, 0, 0, 0, 0, 0, 0, 0, 0, 0, 0, 0, 0, 0, 0, 0, 0, 0, 0, 0, 0, 0, 0, 0, 0, 0, 0, 0, 0, 0, 0, 0, 0, 0, 0, 0, 0, 0, 0, 0, 0, 0, 0, 0, 0, 0, 0, 0, 0, 0, 0, 0, 0, 0, 0, 0, 0, 0, 0, 0, 0, 0, 0, 0, 0, 0, 0, 0, 0, 0, 0, 0, 0, 0, 0, 0, 0, 0, 0, 0, 0, 0, 0, 0, 0, 0, 0, 0, 0, 0, 0, 0, 0, 0, 0, 0, 0, 0, 0, 0, 0, 0, 0, 0, 0, 0, 0, 0, 0, 0, 0, 0, 0, 0, 0, 0, 0, 0, 0, 0, 0, 0, 0, 0, 0, 0, 0, 0, 0, 0, 0, 0, 0, 0, 0, 0, 0, 0, 0, 0, 0, 0, 0, 0, 0, 0, 0, 0, 0, 0, 0, 0, 0, 0, 0, 0, 0, 0, 0, 0, 0, 0, 0, 0, 0, 0, 0, 0, 0, 0, 0, 0, 0, 0, 0, 0, 0, 0, 0, 0, 0, 0, 0, 0, 0, 0, 0, 0, 0, 0, 0, 0, 0, 0, 0, 0, 0, 0, 0, 0, 0, 0, 0, 0, 0, 0, 0, 0, 0, 0, 0, 0, 0, 0, 0, 0, 0, 0, 0, 0, 0, 0, 0, 0, 0, 0, 0, 0, 0, 0, 0, 0, 0, 0, 0, 0, 0, 0, 0, 0, 0, 0, 0, 0, 0, 0, 0, 0, 0, 0, 0, 0, 0, 0, 0, 0, 0, 0, 0, 0, 0, 0, 0, 0, 0, 0, 0, 0, 0, 0, 0, 0, 0, 0, 0, 0, 0, 0, 0, 0, 0, 0, 0, 0, 0, 0, 0, 0, 0, 0, 0, 0, 0, 0, 0, 0, 0, 0, 0, 0, 0, 0, 0, 0, 0, 0, 0, 0, 0, 0, 0, 0, 0, 0, 0, 0, 0, 0, 0, 0, 0, 0, 0, 0, 0, 0, 0, 0, 0, 0, 0, 0, 0, 0, 0, 0, 0, 0, 0, 0, 0, 0, 0, 0, 0, 0, 0, 0, 0, 0, 0, 0, 0, 0, 0, 0, 0, 0, 0, 0, 0, 0, 0, 0, 0, 0, 0, 0, 0, 0, 0, 0, 0, 0, 0, 0, 0, 0, 0, 0, 0, 0, 0, 0, 0, 0, 0, 0, 0, 0, 0, 0, 0, 1, 1, 1, 1, 1, 1, 1, 1, 1, 1, 1, 1, 1, 1, 1, 1, 1, 1, 1, 1, 1, 1, 1, 1, 1, 1, 1, 1, 1, 1, 1, 1, 1, 1, 1, 1, 1, 1, 1, 1, 1, 1, 1, 1, 1, 1, 1, 1, 1, 1, 1, 1, 1, 1, 1, 1, 1, 1, 1, 1, 1, 1, 1, 1, 1, 1, 1, 1, 1, 1, 1, 1, 1, 1, 1, 1, 0, 0, 0, 0, 0, 0, 0, 0, 0, 0, 0, 0, 0, 0, 0, 0, 0])
me_cube_004.polygons.foreach_set('material_index', [0, 0, 0, 0, 0, 0, 0, 0, 0, 0, 0, 0, 0, 0, 0, 0, 0, 0, 0, 0, 0, 0, 0, 0, 0, 0, 0, 0, 0, 0, 0, 0, 0, 0, 0, 0, 0, 0, 0, 0, 0, 0, 0, 0, 0, 0, 0, 0, 0, 0, 0, 0, 0, 0, 0, 0, 0, 0, 0, 0, 0, 0, 0, 0, 0, 0, 0, 0, 0, 0, 0, 0, 0, 0, 0, 0, 0, 0, 0, 0, 0, 0, 0, 0, 0, 0, 0, 0, 0, 0, 0, 0, 0, 0, 0, 0, 0, 0, 0, 0, 0, 0, 0, 0, 0, 0, 0, 0, 0, 0, 0, 0, 0, 0, 0, 0, 0, 0, 0, 0, 0, 0, 0, 0, 0, 0, 0, 0, 0, 0, 0, 0, 0, 0, 0, 0, 0, 0, 0, 0, 0, 0, 0, 0, 0, 0, 0, 0, 0, 0, 0, 0, 0, 0, 0, 0, 0, 0, 0, 0, 0, 0, 0, 0, 0, 0, 0, 0, 0, 0, 0, 0, 0, 0, 0, 0, 0, 0, 0, 0, 0, 0, 0, 0, 0, 0, 0, 0, 0, 0, 0, 0, 0, 0, 0, 0, 0, 0, 0, 0, 0, 0, 0, 0, 0, 0, 0, 1, 0, 0, 0, 0, 0, 0, 0, 0, 0, 0, 0, 0, 0, 0, 0, 0, 0, 0, 0, 0, 0, 0, 0, 0, 0, 0, 0, 0, 0, 0, 0, 0, 0, 0, 0, 0, 0, 0, 0, 0, 0, 0, 0, 0, 0, 0, 0, 0, 0, 0, 1, 1, 1, 1, 1, 1, 1, 1, 1, 1, 1, 1, 1, 1, 1, 1, 1, 1, 1, 1, 1, 1, 1, 1, 1, 1, 1, 1, 1, 1, 1, 1, 1, 1, 1, 1, 1, 1, 1, 1, 1, 1, 1, 1, 1, 1, 1, 1, 0, 0, 0, 0, 0, 0, 0, 0, 0, 0, 0, 0, 0, 0, 0, 1, 1, 0, 1, 0, 0, 0, 0, 0, 0, 0, 1, 1, 0, 1, 1, 1, 1, 0, 0, 0, 0, 0, 0, 1, 0, 1, 1, 1, 0, 1, 1, 1, 1, 0, 0, 0, 0, 0, 0, 1, 0, 1, 0, 0, 0, 0, 0, 0, 0, 0, 0, 0, 0, 0, 0, 0, 0, 0, 0, 0, 0, 0, 0, 0, 0, 0, 0, 0, 0, 0, 0, 0, 0, 0, 0, 0, 0, 0, 0, 0, 0, 0, 0, 0, 0, 0, 0, 0, 0, 0, 0, 0, 0, 0, 0, 0, 0, 0, 0, 0, 0, 0, 0, 0, 0, 0, 0, 0, 0, 0, 0, 0, 0, 0, 0, 0, 0, 0, 0, 0, 0, 0, 0, 0, 0, 0, 0, 0, 0, 0, 0, 0, 0, 0, 0, 0, 0, 0, 0, 0, 0, 0, 0, 0, 0, 0, 0, 0, 0, 0, 2, 2, 2, 0, 0, 0, 0, 0, 0, 0, 0, 0, 0, 0, 0, 0, 0, 0, 0, 0, 0, 0, 0, 0, 0, 0, 0, 0, 0, 0, 0, 0, 0, 0, 0, 0, 0, 0, 2, 2, 2, 0, 0, 0, 0, 0, 0, 0, 0, 0, 0, 0, 0, 0, 0, 0, 0, 0, 0, 0, 0, 0, 0, 0, 0, 0, 0, 0, 0, 0, 0, 0, 0, 0, 0, 0, 0, 0, 0])
_uv = me_cube_004.uv_layers.new(name='UVMap')
_uv.uv.foreach_set('vector', [0.5313, 0.642, 0.4649, 0.642, 0.4649, 0.573, 0.5313, 0.573, 0.5936, 0.8957, 0.5936, 0.972, 0.5311, 1.049, 0.5311, 0.9712, 0.2617, 0.5538, 0.2617, 0.6054, 0.2432, 0.6054, 0.2431, 0.5538, 0.5015, 0.9076, 0.5015, 0.9374, 0.2432, 0.6054, 0.2617, 0.6054, 0.5936, 0.972, 0.5936, 1.002, 0.5311, 1.081, 0.5311, 1.049, 0.8468, 0.6252, 0.8471, 0.6758, 0.8289, 0.6758, 0.8289, 0.6252, 0.5313, 0.573, 0.4649, 0.573, 0.4649, 0.5565, 0.5313, 0.5565, 0.2617, 0.3268, 0.2617, 0.07991, 0.3107, 0.07991, 0.3107, 0.3268, 0.5015, 0.9076, 0.2617, 0.6054, 0.3107, 0.6054, 0.5117, 0.8577, -0.9199, 0.3562, -0.9251, 0.3562, -0.9251, 0.3733, -0.9199, 0.3733, 1.289, 1.483, 1.355, 1.483, 1.355, 1.535, 1.289, 1.535, -0.9199, 0.4731, -0.9251, 0.4731, -0.9251, 0.499, -0.9199, 0.499, 1.289, 1.257, 1.274, 1.257, 1.274, 1.011, 1.289, 1.011, 1.594, 1.483, 1.711, 1.483, 1.711, 1.535, 1.594, 1.535, -0.2095, 0.1296, -0.2157, 0.1296, -0.2157, 0.1467, -0.2095, 0.1467, 1.77, 1.257, 1.711, 1.257, 1.711, 1.011, 1.77, 1.011, 2.357, 1.483, 2.357, 1.535, 2.149, 1.535, 2.149, 1.483, 0.5287, 0.9114, 0.5287, 0.9414, 0.4649, 1.022, 0.4649, 0.9889, 2.133, 1.483, 2.133, 1.535, 2.068, 1.535, 2.068, 1.483, 0.3502, 0.8457, 0.3502, 0.9197, 0.1047, 0.6108, 0.1047, 0.558, 0.7879, 0.5565, 0.7878, 0.6082, 0.7688, 0.6082, 0.769, 0.5565, 2.068, 1.866, 2.068, 1.535, 2.133, 1.535, 2.133, 1.866, 2.133, 1.257, 2.133, 1.011, 2.149, 1.011, 2.149, 1.257, 2.133, 1.866, 2.133, 1.535, 2.149, 1.535, 2.149, 1.866, -0.295, 0.2465, -0.295, 0.2567, -0.2095, 0.1467, -0.2157, 0.1467, -1.461, 1.167, -1.461, 1.191, -1.466, 1.191, -1.466, 1.167, 0.2636, 0.2187, 0.2636, 0.4681, 0.2299, 0.4681, 0.2299, 0.2187, 2.08, 1.257, 1.933, 1.257, 1.933, 1.011, 2.08, 1.011, -0.3161, 0.2724, -0.3161, 0.2832, -0.295, 0.2567, -0.295, 0.2465, 2.133, 1.946, 2.133, 1.866, 2.149, 1.866, 2.149, 1.946, 2.068, 1.946, 2.068, 1.866, 2.133, 1.866, 2.133, 1.946, 0.4154, 0.9189, 0.4154, 0.9998, 0.3502, 0.9197, 0.3502, 0.8457, 0.7688, 0.6082, 0.7878, 0.6082, 0.5287, 0.9414, 0.5287, 0.9114, -0.9199, 0.3733, -0.9251, 0.3733, -0.9251, 0.4731, -0.9199, 0.4731, 0.5652, 0.9851, 0.5015, 0.9076, 0.5117, 0.8577, 0.5652, 0.9273, 0.801, 0.573, 0.5313, 0.573, 0.5313, 0.5565, 0.8008, 0.5565, 0.8289, 0.6758, 0.8471, 0.6758, 0.5936, 1.002, 0.5936, 0.972, 0.5652, 0.9851, 0.5652, 1.018, 0.5015, 0.9374, 0.5015, 0.9076, 0.8289, 0.6252, 0.8289, 0.6758, 0.5936, 0.972, 0.5936, 0.8957, 0.8011, 0.642, 0.5313, 0.642, 0.5313, 0.573, 0.801, 0.573, 0.8289, 0.1596, 0.8289, 0.4021, 0.584, 0.4086, 0.5936, 0.1596, 0.4154, 0.07244, 0.4154, 0.3254, 0.3502, 0.3254, 0.3502, 0.07244, 2.08, 1.483, 1.933, 1.483, 1.933, 1.257, 2.08, 1.257, 0.2143, 0.2187, 0.2143, 0.4681, 0.1806, 0.4681, 0.1806, 0.2187, -0.657, 0.1993, -0.657, 0.281, -0.6612, 0.281, -0.6612, 0.1993, 2.133, 1.483, 2.133, 1.257, 2.149, 1.257, 2.149, 1.483, 0.7879, 0.08128, 0.7879, 0.3288, 0.769, 0.3288, 0.769, 0.08128, 0.3502, 0.07244, 0.3502, 0.3254, 0.1047, 0.3254, 0.1047, 0.07244, 2.133, 1.011, 2.133, 1.257, 2.068, 1.257, 2.068, 1.011, 2.357, 1.011, 2.357, 1.257, 2.149, 1.257, 2.149, 1.011, 1.77, 1.483, 1.711, 1.483, 1.711, 1.257, 1.77, 1.257, -0.2095, -0.0273, -0.2157, -0.0273, -0.2157, 0.05445, -0.2095, 0.05445, 1.594, 1.011, 1.711, 1.011, 1.711, 1.257, 1.594, 1.257, 1.289, 1.483, 1.274, 1.483, 1.274, 1.257, 1.289, 1.257, 1.289, 1.011, 1.355, 1.011, 1.355, 1.257, 1.289, 1.257, -0.9199, 0.1993, -0.9251, 0.1993, -0.9251, 0.281, -0.9199, 0.281, 0.2617, 0.5538, 0.2617, 0.3268, 0.3107, 0.3268, 0.3107, 0.5538, 0.8468, 0.1596, 0.8468, 0.4021, 0.8289, 0.4021, 0.8289, 0.1596, 0.2617, 0.07991, 0.2617, 0.3268, 0.2435, 0.3268, 0.2437, 0.07991, 0.5936, 0.1596, 0.584, 0.4086, 0.5311, 0.4821, 0.5311, 0.1596, -1.72, 1.228, -1.722, 1.313, -1.726, 1.313, -1.726, 1.228, -1.722, 1.313, -1.741, 1.338, -1.741, 1.331, -1.726, 1.313, 1.355, 1.011, 1.554, 1.011, 1.554, 1.257, 1.355, 1.257, 1.355, 1.483, 1.554, 1.483, 1.554, 1.535, 1.355, 1.535, 1.594, 1.483, 1.554, 1.483, 1.554, 1.443, 1.594, 1.443, 1.554, 1.483, 1.594, 1.483, 1.594, 1.535, 1.554, 1.535, 1.933, 1.483, 1.875, 1.483, 1.875, 1.257, 1.933, 1.257, 1.933, 1.257, 1.875, 1.257, 1.875, 1.011, 1.933, 1.011, 1.829, 1.483, 1.77, 1.483, 1.77, 1.257, 1.829, 1.257, 1.829, 1.257, 1.77, 1.257, 1.77, 1.011, 1.829, 1.011, 1.829, 1.535, 1.77, 1.535, 1.77, 1.483, 1.829, 1.483, 1.933, 1.535, 1.875, 1.535, 1.875, 1.483, 1.933, 1.483, 1.875, 1.483, 1.829, 1.483, 1.829, 1.443, 1.875, 1.443, 1.355, 1.257, 1.554, 1.257, 1.554, 1.483, 1.355, 1.483, 0.2617, 0.6054, 0.2617, 0.5538, 0.3107, 0.5538, 0.3107, 0.6054, 1.289, 1.535, 1.274, 1.535, 1.274, 1.483, 1.289, 1.483, 0.7043, 0.6451, 0.7043, 0.5405, 0.6629, 0.5405, 0.6629, 0.6451, 1.77, 1.535, 1.711, 1.535, 1.711, 1.483, 1.77, 1.483, 2.133, 1.535, 2.133, 1.483, 2.149, 1.483, 2.149, 1.535, 1.875, 1.535, 1.829, 1.535, 1.829, 1.483, 1.875, 1.483, 2.08, 1.535, 1.933, 1.535, 1.933, 1.483, 2.08, 1.483, 0.8289, 0.4021, 0.8289, 0.6252, 0.5936, 0.8957, 0.584, 0.4086, 0.4154, 0.3254, 0.4154, 0.9189, 0.3502, 0.8457, 0.3502, 0.3254, -0.657, 0.281, -0.657, 0.3562, -0.6612, 0.3562, -0.6612, 0.281, 0.7879, 0.3288, 0.7879, 0.5565, 0.769, 0.5565, 0.769, 0.3288, 0.3502, 0.3254, 0.3502, 0.8457, 0.1047, 0.558, 0.1047, 0.3254, 2.133, 1.257, 2.133, 1.483, 2.068, 1.483, 2.068, 1.257, 2.357, 1.257, 2.357, 1.483, 2.149, 1.483, 2.149, 1.257, -0.2095, 0.05445, -0.2157, 0.05445, -0.2157, 0.1296, -0.2095, 0.1296, 1.594, 1.257, 1.711, 1.257, 1.711, 1.483, 1.594, 1.483, 1.289, 1.257, 1.355, 1.257, 1.355, 1.483, 1.289, 1.483, -0.9199, 0.281, -0.9251, 0.281, -0.9251, 0.3562, -0.9199, 0.3562, 0.8468, 0.4021, 0.8468, 0.6252, 0.8289, 0.6252, 0.8289, 0.4021, 0.2617, 0.3268, 0.2617, 0.5538, 0.2431, 0.5538, 0.2435, 0.3268, 0.584, 0.4086, 0.5936, 0.8957, 0.5311, 0.9712, 0.5311, 0.4821, 2.605, 1.257, 2.605, 1.483, 2.398, 1.483, 2.398, 1.257, 2.605, 1.011, 2.605, 1.257, 2.398, 1.257, 2.398, 1.011, 2.605, 1.483, 2.605, 1.535, 2.398, 1.535, 2.398, 1.483, 0.7794, 0.5379, 0.7794, 0.285, 0.8135, 0.285, 0.8135, 0.5379, 0.7794, 0.7704, 0.7794, 0.5379, 0.8136, 0.5379, 0.8136, 0.7289, 2.398, 1.483, 2.398, 1.535, 2.357, 1.535, 2.357, 1.483, 2.649, 1.483, 2.649, 1.535, 2.605, 1.535, 2.605, 1.483, 0.2636, 0.4681, 0.2636, 0.6975, 0.2299, 0.6566, 0.2299, 0.4681, 0.2143, 0.4681, 0.2143, 0.6975, 0.1806, 0.6566, 0.1806, 0.4681, 2.747, 1.257, 2.747, 1.483, 2.649, 1.483, 2.649, 1.257, 2.747, 1.011, 2.747, 1.257, 2.649, 1.257, 2.649, 1.011, 2.747, 1.483, 2.747, 1.535, 2.649, 1.535, 2.649, 1.483, 1.875, 1.257, 1.829, 1.257, 1.829, 1.011, 1.875, 1.011, 1.875, 1.443, 1.829, 1.443, 1.829, 1.257, 1.875, 1.257, 1.554, 1.011, 1.594, 1.011, 1.594, 1.257, 1.554, 1.257, 1.554, 1.257, 1.594, 1.257, 1.594, 1.443, 1.554, 1.443, 2.398, 1.257, 2.398, 1.443, 2.357, 1.443, 2.357, 1.257, 2.398, 1.011, 2.398, 1.257, 2.357, 1.257, 2.357, 1.011, 2.649, 1.011, 2.649, 1.257, 2.605, 1.257, 2.605, 1.011, 2.649, 1.257, 2.649, 1.443, 2.605, 1.443, 2.605, 1.257, 0.2636, 0.2187, 0.2636, 0.4681, 0.2299, 0.4681, 0.2299, 0.2187, 0.7794, 0.7704, 0.7794, 0.5379, 0.8135, 0.5379, 0.8135, 0.7289, 0.8294, 0.5379, 0.8294, 0.285, 0.8635, 0.285, 0.8635, 0.5379, 0.2636, 0.4681, 0.2636, 0.6975, 0.2299, 0.6566, 0.2299, 0.4681, 0.2143, 0.4681, 0.2143, 0.6975, 0.1806, 0.6566, 0.1806, 0.4681, 0.8294, 0.7704, 0.8294, 0.5379, 0.8635, 0.5379, 0.8635, 0.7289, 0.8294, 0.7704, 0.8294, 0.5379, 0.8635, 0.5379, 0.8635, 0.7289, 0.2143, 0.2187, 0.2143, 0.4681, 0.1806, 0.4681, 0.1806, 0.2187, 0.8294, 0.5379, 0.8294, 0.285, 0.8635, 0.285, 0.8635, 0.5379, 2.649, 1.483, 2.605, 1.483, 2.605, 1.443, 2.649, 1.443, 0.7794, 0.5379, 0.7794, 0.285, 0.8136, 0.285, 0.8136, 0.5379, 2.398, 1.483, 2.357, 1.483, 2.357, 1.443, 2.398, 1.443, 0.3984, 0.642, 0.3984, 0.573, 0.4649, 0.573, 0.4649, 0.642, 0.4686, 0.8957, 0.5311, 0.9712, 0.5311, 1.049, 0.4686, 0.972, 0.8686, 0.5538, 0.8872, 0.5538, 0.8871, 0.6054, 0.8686, 0.6054, 0.6288, 0.9076, 0.8686, 0.6054, 0.8871, 0.6054, 0.6288, 0.9374, 0.4686, 0.972, 0.5311, 1.049, 0.5311, 1.081, 0.4685, 1.002, 0.2153, 0.6252, 0.2332, 0.6252, 0.2332, 0.6758, 0.215, 0.6758, 0.3984, 0.573, 0.3984, 0.5565, 0.4649, 0.5565, 0.4649, 0.573, 0.8686, 0.3268, 0.8196, 0.3268, 0.8196, 0.07991, 0.8686, 0.07991, 0.6288, 0.9076, 0.6186, 0.8577, 0.8196, 0.6054, 0.8686, 0.6054, -1.035, 1.167, -1.035, 1.191, -1.027, 1.191, -1.027, 1.167, 1.209, 1.483, 1.209, 1.534, 1.143, 1.534, 1.143, 1.483, -0.9199, 0.4731, -0.9199, 0.499, -0.9251, 0.499, -0.9251, 0.4731, 1.209, 1.255, 1.209, 1.008, 1.225, 1.008, 1.225, 1.255, 0.9019, 1.483, 0.9019, 1.534, 0.7843, 1.534, 0.7843, 1.483, -0.9547, 1.18, -0.9547, 1.213, -0.9547, 1.213, -0.9547, 1.18, 0.7043, 0.08006, 0.7043, -0.4206, 0.6629, -0.4206, 0.6629, 0.08006, 0.7043, 0.5405, 0.7043, 0.6451, 0.6629, 0.6451, 0.6629, 0.5405, 0.7253, 1.255, 0.7253, 1.008, 0.7843, 1.008, 0.7843, 1.255, 0.1345, 1.483, 0.3438, 1.483, 0.3438, 1.534, 0.1345, 1.534, 0.4011, 0.9114, 0.4649, 0.9889, 0.4649, 1.022, 0.4011, 0.9414, 0.3597, 1.483, 0.4259, 1.483, 0.4259, 1.534, 0.3597, 1.534, 0.4806, 0.8457, 0.7261, 0.558, 0.7261, 0.6108, 0.4806, 0.9197, 0.1419, 0.5565, 0.1608, 0.5565, 0.161, 0.6082, 0.142, 0.6082, 0.4259, 1.867, 0.3597, 1.867, 0.3597, 1.534, 0.4259, 1.534, 0.3597, 1.255, 0.3438, 1.255, 0.3438, 1.008, 0.3597, 1.008, 0.3597, 1.867, 0.3438, 1.867, 0.3438, 1.534, 0.3597, 1.534, -0.3372, 0.2465, -0.4165, 0.1467, -0.4227, 0.1467, -0.3372, 0.2567, -0.657, 0.3562, -0.6612, 0.3562, -0.6612, 0.3733, -0.657, 0.3733, 0.7777, 0.2187, 0.8114, 0.2187, 0.8114, 0.4681, 0.7777, 0.4681, 0.4132, 1.255, 0.4132, 1.008, 0.5618, 1.008, 0.5618, 1.255, -0.3161, 0.2724, -0.3372, 0.2465, -0.3372, 0.2567, -0.3161, 0.2832, 0.3597, 1.948, 0.3438, 1.948, 0.3438, 1.867, 0.3597, 1.867, 0.4259, 1.948, 0.3597, 1.948, 0.3597, 1.867, 0.4259, 1.867, 0.4154, 0.9189, 0.4806, 0.8457, 0.4806, 0.9197, 0.4154, 0.9998, 0.161, 0.6082, 0.4011, 0.9114, 0.4011, 0.9414, 0.142, 0.6082, 0.7043, 0.5405, 0.7043, 0.08006, 0.6629, 0.08006, 0.6629, 0.5405, -0.9199, 0.3733, -0.9199, 0.4731, -0.9251, 0.4731, -0.9251, 0.3733, 0.5652, 0.9851, 0.5652, 0.9273, 0.6186, 0.8577, 0.6288, 0.9076, 0.1287, 0.573, 0.1289, 0.5565, 0.3984, 0.5565, 0.3984, 0.573, 0.2332, 0.6758, 0.4686, 0.972, 0.4685, 1.002, 0.215, 0.6758, 0.5652, 0.9851, 0.6288, 0.9076, 0.6288, 0.9374, 0.5652, 1.018, 0.2332, 0.6252, 0.4686, 0.8957, 0.4686, 0.972, 0.2332, 0.6758, 0.1286, 0.642, 0.1287, 0.573, 0.3984, 0.573, 0.3984, 0.642, 0.2332, 0.1596, 0.4686, 0.1596, 0.4781, 0.4086, 0.2332, 0.4021, 0.4154, 0.07244, 0.4806, 0.07244, 0.4806, 0.3254, 0.4154, 0.3254, 0.4132, 1.483, 0.4132, 1.255, 0.5618, 1.255, 0.5618, 1.483, 0.827, 0.2187, 0.8607, 0.2187, 0.8607, 0.4681, 0.827, 0.4681, -0.657, 0.1993, -0.6612, 0.1993, -0.6612, 0.281, -0.657, 0.281, 0.3597, 1.483, 0.3438, 1.483, 0.3438, 1.255, 0.3597, 1.255, 0.1419, 0.08128, 0.1608, 0.08128, 0.1608, 0.3288, 0.1419, 0.3288, 0.4806, 0.07244, 0.7261, 0.07244, 0.7261, 0.3254, 0.4806, 0.3254, 0.3597, 1.008, 0.4259, 1.008, 0.4259, 1.255, 0.3597, 1.255, 0.1345, 1.008, 0.3438, 1.008, 0.3438, 1.255, 0.1345, 1.255, 0.7253, 1.483, 0.7253, 1.255, 0.7843, 1.255, 0.7843, 1.483, 0.7043, -0.4206, 0.7043, -0.4206, 0.6629, -0.4206, 0.6629, -0.4206, -0.9547, 0.8706, -0.9547, 1.032, -0.9547, 1.032, -0.9547, 0.8706, 0.9019, 1.008, 0.9019, 1.255, 0.7843, 1.255, 0.7843, 1.008, 1.209, 1.483, 1.209, 1.255, 1.225, 1.255, 1.225, 1.483, 1.209, 1.008, 1.209, 1.255, 1.143, 1.255, 1.143, 1.008, -1.035, 0.9445, -1.035, 1.06, -1.027, 1.06, -1.027, 0.9445, 0.8686, 0.5538, 0.8196, 0.5538, 0.8196, 0.3268, 0.8686, 0.3268, 0.2153, 0.1596, 0.2332, 0.1596, 0.2332, 0.4021, 0.2153, 0.4021, 0.8686, 0.07991, 0.8866, 0.07991, 0.8868, 0.3268, 0.8686, 0.3268, 0.4686, 0.1596, 0.5311, 0.1596, 0.5311, 0.4821, 0.4781, 0.4086, -1.763, 1.228, -1.756, 1.228, -1.756, 1.313, -1.761, 1.313, -1.761, 1.313, -1.756, 1.313, -1.741, 1.331, -1.741, 1.338, 1.143, 1.008, 1.143, 1.255, 0.9428, 1.255, 0.9428, 1.008, 1.143, 1.483, 1.143, 1.534, 0.9428, 1.534, 0.9428, 1.483, 0.9019, 1.483, 0.9019, 1.442, 0.9428, 1.442, 0.9428, 1.483, 0.9428, 1.483, 0.9428, 1.534, 0.9019, 1.534, 0.9019, 1.483, 0.5618, 1.483, 0.5618, 1.255, 0.6201, 1.255, 0.6201, 1.483, 0.5618, 1.255, 0.5618, 1.008, 0.6201, 1.008, 0.6201, 1.255, 0.6663, 1.483, 0.6663, 1.255, 0.7253, 1.255, 0.7253, 1.483, 0.6663, 1.255, 0.6663, 1.008, 0.7253, 1.008, 0.7253, 1.255, 0.6663, 1.534, 0.6663, 1.483, 0.7253, 1.483, 0.7253, 1.534, 0.5618, 1.534, 0.5618, 1.483, 0.6201, 1.483, 0.6201, 1.534, 0.6201, 1.483, 0.6201, 1.442, 0.6663, 1.442, 0.6663, 1.483, 1.143, 1.255, 1.143, 1.483, 0.9428, 1.483, 0.9428, 1.255, 0.8686, 0.6054, 0.8196, 0.6054, 0.8196, 0.5538, 0.8686, 0.5538, 1.209, 1.534, 1.209, 1.483, 1.225, 1.483, 1.225, 1.534, 0.7043, 1.156, 0.7043, 1.298, 0.6629, 1.298, 0.6629, 1.156, 0.7253, 1.534, 0.7253, 1.483, 0.7843, 1.483, 0.7843, 1.534, 0.3597, 1.534, 0.3438, 1.534, 0.3438, 1.483, 0.3597, 1.483, 0.6201, 1.534, 0.6201, 1.483, 0.6663, 1.483, 0.6663, 1.534, 0.4132, 1.534, 0.4132, 1.483, 0.5618, 1.483, 0.5618, 1.534, 0.2332, 0.4021, 0.4781, 0.4086, 0.4686, 0.8957, 0.2332, 0.6252, 0.4154, 0.3254, 0.4806, 0.3254, 0.4806, 0.8457, 0.4154, 0.9189, -0.657, 0.281, -0.6612, 0.281, -0.6612, 0.3562, -0.657, 0.3562, 0.1419, 0.3288, 0.1608, 0.3288, 0.1608, 0.5565, 0.1419, 0.5565, 0.4806, 0.3254, 0.7261, 0.3254, 0.7261, 0.558, 0.4806, 0.8457, 0.3597, 1.255, 0.4259, 1.255, 0.4259, 1.483, 0.3597, 1.483, 0.1345, 1.255, 0.3438, 1.255, 0.3438, 1.483, 0.1345, 1.483, -0.9547, 1.032, -0.9547, 1.18, -0.9547, 1.18, -0.9547, 1.032, 0.9019, 1.255, 0.9019, 1.483, 0.7843, 1.483, 0.7843, 1.255, 1.209, 1.255, 1.209, 1.483, 1.143, 1.483, 1.143, 1.255, -1.035, 1.06, -1.035, 1.167, -1.027, 1.167, -1.027, 1.06, 0.2153, 0.4021, 0.2332, 0.4021, 0.2332, 0.6252, 0.2153, 0.6252, 0.8686, 0.3268, 0.8868, 0.3268, 0.8872, 0.5538, 0.8686, 0.5538, 0.4781, 0.4086, 0.5311, 0.4821, 0.5311, 0.9712, 0.4686, 0.8957, -0.1152, 1.255, 0.09389, 1.255, 0.09389, 1.483, -0.1152, 1.483, -0.1152, 1.008, 0.09389, 1.008, 0.09389, 1.255, -0.1152, 1.255, -0.1152, 1.483, 0.09389, 1.483, 0.09389, 1.534, -0.1152, 1.534, 0.2582, 0.5379, 0.224, 0.5379, 0.224, 0.285, 0.2582, 0.285, 0.2582, 0.7704, 0.224, 0.7289, 0.224, 0.5379, 0.2582, 0.5379, 0.09389, 1.483, 0.1345, 1.483, 0.1345, 1.534, 0.09389, 1.534, -0.1587, 1.483, -0.1152, 1.483, -0.1152, 1.534, -0.1587, 1.534, 0.7777, 0.4681, 0.8114, 0.4681, 0.8114, 0.6566, 0.7777, 0.6975, 0.827, 0.4681, 0.8607, 0.4681, 0.8607, 0.6566, 0.827, 0.6975, -0.2575, 1.255, -0.1587, 1.255, -0.1587, 1.483, -0.2575, 1.483, -0.2575, 1.008, -0.1587, 1.008, -0.1587, 1.255, -0.2575, 1.255, -0.2575, 1.483, -0.1587, 1.483, -0.1587, 1.534, -0.2575, 1.534, 0.6201, 1.255, 0.6201, 1.008, 0.6663, 1.008, 0.6663, 1.255, 0.6201, 1.442, 0.6201, 1.255, 0.6663, 1.255, 0.6663, 1.442, 0.9428, 1.008, 0.9428, 1.255, 0.9019, 1.255, 0.9019, 1.008, 0.9428, 1.255, 0.9428, 1.442, 0.9019, 1.442, 0.9019, 1.255, 0.09389, 1.255, 0.1345, 1.255, 0.1345, 1.442, 0.09389, 1.442, 0.09389, 1.008, 0.1345, 1.008, 0.1345, 1.255, 0.09389, 1.255, -0.1587, 1.008, -0.1152, 1.008, -0.1152, 1.255, -0.1587, 1.255, -0.1587, 1.255, -0.1152, 1.255, -0.1152, 1.442, -0.1587, 1.442, 0.7777, 0.2187, 0.8114, 0.2187, 0.8114, 0.4681, 0.7777, 0.4681, 0.2582, 0.7704, 0.224, 0.7289, 0.224, 0.5379, 0.2582, 0.5379, 0.2082, 0.5379, 0.174, 0.5379, 0.174, 0.285, 0.2082, 0.285, 0.7777, 0.4681, 0.8114, 0.4681, 0.8114, 0.6566, 0.7777, 0.6975, 0.827, 0.4681, 0.8607, 0.4681, 0.8607, 0.6566, 0.827, 0.6975, 0.2082, 0.7704, 0.174, 0.7289, 0.174, 0.5379, 0.2082, 0.5379, 0.2082, 0.7704, 0.174, 0.7289, 0.174, 0.5379, 0.2082, 0.5379, 0.827, 0.2187, 0.8607, 0.2187, 0.8607, 0.4681, 0.827, 0.4681, 0.2082, 0.5379, 0.174, 0.5379, 0.174, 0.285, 0.2082, 0.285, -0.1587, 1.483, -0.1587, 1.442, -0.1152, 1.442, -0.1152, 1.483, 0.2582, 0.5379, 0.224, 0.5379, 0.224, 0.285, 0.2582, 0.285, 0.09389, 1.483, 0.09389, 1.442, 0.1345, 1.442, 0.1345, 1.483, -1.594, 0.81, -1.217, 0.81, -1.217, 0.9814, -1.594, 0.9814, -1.029, 0.8098, -1.217, 0.81, -1.217, 0.1656, -1.029, 0.1655, -0.6898, 0.8096, -0.8404, 0.8096, -0.8398, 0.1654, -0.6921, 0.1654, -0.03033, 0.8099, -0.4947, 0.8096, -0.5056, 0.1653, -0.03033, 0.1651, -0.03033, 0.9814, -0.4947, 0.9814, -0.4947, 0.8096, -0.03033, 0.8099, -1.029, 0.9814, -1.217, 0.9814, -1.217, 0.81, -1.029, 0.8098, -1.594, 0.1656, -1.217, 0.1656, -1.217, 0.81, -1.594, 0.81, -2.364, 0.1656, -1.724, 0.1656, -1.724, 0.81, -2.364, 0.81, -2.364, 0.81, -1.724, 0.81, -1.724, 0.9814, -2.364, 0.9814, -1.724, 0.1656, -1.594, 0.1656, -1.594, 0.81, -1.724, 0.81, -1.724, 0.81, -1.594, 0.81, -1.594, 0.9814, -1.724, 0.9814, -0.4947, 0.8096, -0.6898, 0.8096, -0.6921, 0.1654, -0.5056, 0.1653, -0.8404, 0.9814, -1.029, 0.9814, -1.029, 0.8098, -0.8404, 0.8096, -0.8404, 0.8096, -1.029, 0.8098, -1.029, 0.1655, -0.8398, 0.1654, 1.883, 0.8234, 1.883, 0.995, 1.506, 0.995, 1.506, 0.8234, 1.317, 0.8232, 1.317, 0.1779, 1.506, 0.178, 1.506, 0.8234, 0.9778, 0.8229, 0.9802, 0.1778, 1.128, 0.1778, 1.129, 0.823, 0.3174, 0.8233, 0.3174, 0.1775, 0.7934, 0.1777, 0.7825, 0.8229, 0.3174, 0.995, 0.3174, 0.8233, 0.7825, 0.8229, 0.7825, 0.995, 1.317, 0.995, 1.317, 0.8232, 1.506, 0.8234, 1.506, 0.995, 1.883, 0.178, 1.883, 0.8234, 1.506, 0.8234, 1.506, 0.178, 2.655, 0.178, 2.655, 0.8234, 2.014, 0.8234, 2.014, 0.178, 2.655, 0.8234, 2.655, 0.995, 2.014, 0.995, 2.014, 0.8234, 2.014, 0.178, 2.014, 0.8234, 1.883, 0.8234, 1.883, 0.178, 2.014, 0.8234, 2.014, 0.995, 1.883, 0.995, 1.883, 0.8234, 0.7825, 0.8229, 0.7934, 0.1777, 0.9802, 0.1778, 0.9778, 0.8229, 1.129, 0.995, 1.129, 0.823, 1.317, 0.8232, 1.317, 0.995, 1.129, 0.823, 1.128, 0.1778, 1.317, 0.1779, 1.317, 0.8232, 0.8614, 0.7773, 0.8614, 0.9814, 0.1917, 0.9814, 0.1917, 0.7773, 0.8614, 0.009063, 0.8614, 0.7773, 0.1917, 0.7773, 0.1917, 0.009063, 1.66, 0.009063, 1.66, 0.7773, 0.9914, 0.7773, 0.9914, 0.009063, 1.66, 0.7773, 1.66, 0.9814, 0.9914, 0.9814, 0.9914, 0.7773, 0.9914, 0.009063, 0.9914, 0.7773, 0.8614, 0.7773, 0.8614, 0.009063, 0.9914, 0.7773, 0.9914, 0.9814, 0.8614, 0.9814, 0.8614, 0.7773, 1.799, 0.7773, 1.799, 0.9814, 1.66, 0.9814, 1.66, 0.7773, 1.799, 0.009063, 1.799, 0.7773, 1.66, 0.7773, 1.66, 0.009063, 2.115, 0.009062, 2.115, 0.7773, 1.799, 0.7773, 1.799, 0.009063, 2.115, 0.7773, 2.115, 0.9814, 1.799, 0.9814, 1.799, 0.7773, -0.5757, 0.7907, 0.09505, 0.7907, 0.09505, 0.995, -0.5757, 0.995, -0.5757, 0.02124, 0.09505, 0.02124, 0.09505, 0.7907, -0.5757, 0.7907, -1.376, 0.02124, -0.7058, 0.02124, -0.7058, 0.7907, -1.376, 0.7907, -1.376, 0.7907, -0.7058, 0.7907, -0.7058, 0.995, -1.376, 0.995, -0.7058, 0.02124, -0.5757, 0.02124, -0.5757, 0.7907, -0.7058, 0.7907, -0.7058, 0.7907, -0.5757, 0.7907, -0.5757, 0.995, -0.7058, 0.995, -1.515, 0.7907, -1.376, 0.7907, -1.376, 0.995, -1.515, 0.995, -1.515, 0.02124, -1.376, 0.02124, -1.376, 0.7907, -1.515, 0.7907, -1.832, 0.02124, -1.515, 0.02124, -1.515, 0.7907, -1.832, 0.7907, -1.832, 0.7907, -1.515, 0.7907, -1.515, 0.995, -1.832, 0.995, 0.7043, -0.4206, 0.7043, 0.08006, 0.6629, 0.08006, 0.6629, -0.4206, 0.7043, 1.258, 0.7043, 0.6451, 0.6629, 0.6451, 0.6629, 1.258, 0.7043, 0.08006, 0.7043, 0.5405, 0.6629, 0.5405, 0.6629, 0.08006, 0.7043, 0.6451, 0.6629, 0.6451, 0.6629, 0.5405, 0.7043, 0.5405, 0.2377, 0.003047, 0.2877, 0.003047, 0.2877, 0.2565, 0.2377, 0.2565, 0.2877, 0.2565, 0.2877, 0.4896, 0.2377, 0.4896, 0.2377, 0.2565, 0.2877, 0.4896, 0.2877, 0.5426, 0.2379, 0.5426, 0.2377, 0.4896, 0.8104, 0.003047, 0.8604, 0.003047, 0.8604, 0.2565, 0.8104, 0.2565, 0.8104, 0.2565, 0.8604, 0.2565, 0.8604, 0.4896, 0.8104, 0.4896, 0.8104, 0.4896, 0.8604, 0.4896, 0.8602, 0.5426, 0.8104, 0.5426, 0.8602, 0.5426, 0.6144, 0.8531, 0.6039, 0.8014, 0.8104, 0.5426, 0.6144, 0.8531, 0.5491, 0.9324, 0.5491, 0.8731, 0.6039, 0.8014, 0.5491, 0.9324, 0.4837, 0.8531, 0.4942, 0.8014, 0.5491, 0.8731, 0.4837, 0.8531, 0.2379, 0.5426, 0.2877, 0.5426, 0.4942, 0.8014, 0.7043, 0.5405, 0.7043, 0.08006, 0.6629, 0.08006, 0.6629, 0.5405, 0.7043, 0.6451, 0.7043, 1.156, 0.6629, 1.156, 0.6629, 0.6451, 0.7043, 1.298, 0.7043, 1.156, 0.6629, 1.156, 0.6629, 1.298, 0.7043, 0.08006, 0.7043, -0.4206, 0.6629, -0.4206, 0.6629, 0.08006, 0.7043, 1.156, 0.7043, 0.6451, 0.6629, 0.6451, 0.6629, 1.156, 0.7043, 0.5405, 0.6629, 0.5405, 0.6629, 0.6451, 0.7043, 0.6451, 0.7043, -0.4206, 0.7043, 0.08006, 0.6629, 0.08006, 0.6629, -0.4206, 0.7043, 0.6451, 0.7043, 1.258, 0.6629, 1.258, 0.6629, 0.6451, 0.7043, 1.415, 0.7043, 1.258, 0.6629, 1.258, 0.6629, 1.415, 0.7043, 1.258, 0.7043, 1.415, 0.6629, 1.415, 0.6629, 1.258, 0.7043, -0.4206, 0.7043, -0.4206, 0.6629, -0.4206, 0.6629, -0.4206, 0.7043, 0.08006, 0.7043, 0.5405, 0.6629, 0.5405, 0.6629, 0.08006, 0.36, 0.187, 0.36, 0.9591, 0.2201, 0.187, 0.5105, 0.1618, 0.5105, 0.9733, 0.3818, 0.1618, 0.4338, 0.4918, 0.361, 0.4965, 0.3596, 0.4625, 0.4332, 0.4572, 0.5105, 0.05491, 0.5105, 0.1618, 0.3818, 0.1618, 0.3101, 0.05491, 0.36, 0.08536, 0.36, 0.187, 0.2201, 0.187, 0.1519, 0.08536, 0.6849, 0.08762, 0.6197, 0.185, 0.4857, 0.185, 0.4857, 0.08762, 0.6197, 0.185, 0.4857, 0.9243, 0.4857, 0.185, 0.6443, 0.7199, 0.5812, 0.7199, 0.5813, 0.3824, 0.6443, 0.464, 0.361, 0.4965, 0.2818, 0.4942, 0.2867, 0.4364, 0.3395, 0.4877, 0.6266, 0.6267, 0.5653, 0.5091, 0.6239, 0.5277, 0.665, 0.6067, 0.3407, 0.7199, 0.2853, 0.7199, 0.2855, 0.3824, 0.3407, 0.3824, 0.4188, 0.7199, 0.3557, 0.7199, 0.3557, 0.464, 0.4187, 0.3824, 0.412, 0.7199, 0.3407, 0.7199, 0.3407, 0.3824, 0.4123, 0.3824, 0.7476, 0.05491, 0.676, 0.1618, 0.5105, 0.1618, 0.5105, 0.05491, 0.5653, 0.5091, 0.4338, 0.4918, 0.4332, 0.4572, 0.5255, 0.4624, 0.676, 0.1618, 0.5105, 0.9733, 0.5105, 0.1618, 0.36, 0.187, 0.5, 0.187, 0.36, 0.9591, 0.4002, 0.2724, 0.5103, 0.2724, 0.4002, 0.9663, 0.1322, 0.4608, 0.1397, 0.4272, 0.2105, 0.4471, 0.2024, 0.4799, 0.4002, 0.181, 0.5715, 0.181, 0.5103, 0.2724, 0.4002, 0.2724, 0.36, 0.08536, 0.5681, 0.08536, 0.5, 0.187, 0.36, 0.187, 0.2864, 0.08762, 0.4857, 0.08762, 0.4857, 0.185, 0.3516, 0.185, 0.3516, 0.185, 0.4857, 0.185, 0.4857, 0.9243, 0.6443, 0.7199, 0.6443, 0.464, 0.7073, 0.3824, 0.7075, 0.7199, 0.2024, 0.4799, 0.2286, 0.476, 0.2867, 0.4364, 0.2818, 0.4942, 0.6266, 0.6267, 0.665, 0.6067, 0.7062, 0.6856, 0.6879, 0.7443, 0.6593, 0.7199, 0.6593, 0.3824, 0.7145, 0.3824, 0.7147, 0.7199, 0.2925, 0.7199, 0.2927, 0.3824, 0.3557, 0.464, 0.3557, 0.7199, 0.588, 0.7199, 0.5877, 0.3824, 0.6593, 0.3824, 0.6593, 0.7199, 0.1975, 0.181, 0.4002, 0.181, 0.4002, 0.2724, 0.2587, 0.2724, 0.0, 0.4514, 0.04839, 0.4137, 0.1397, 0.4272, 0.1322, 0.4608, 0.2587, 0.2724, 0.4002, 0.2724, 0.4002, 0.9663, 0.5722, 0.0, 0.625, 0.0, 0.625, 0.25, 0.5722, 0.25, 0.5722, 0.25, 0.625, 0.25, 0.625, 0.5, 0.5722, 0.5, 0.5722, 0.5, 0.625, 0.5, 0.625, 0.75, 0.5722, 0.75, 0.5722, 0.75, 0.625, 0.75, 0.625, 1.0, 0.5722, 1.0, 0.125, 0.5, 0.375, 0.5, 0.375, 0.75, 0.125, 0.75, 0.625, 0.5, 0.875, 0.5, 0.875, 0.75, 0.625, 0.75, 0.5565, 0.75, 0.5722, 0.75, 0.5722, 1.0, 0.5565, 1.0, 0.5565, 0.25, 0.5722, 0.25, 0.5722, 0.5, 0.5565, 0.5, 0.375, 0.0, 0.5565, 0.0, 0.5565, 0.25, 0.375, 0.25, 0.375, 0.25, 0.5565, 0.25, 0.5565, 0.5, 0.375, 0.5, 0.375, 0.5, 0.5565, 0.5, 0.5565, 0.75, 0.375, 0.75, 0.375, 0.75, 0.5565, 0.75, 0.5565, 1.0, 0.375, 1.0, 0.5565, 0.5, 0.5722, 0.5, 0.5722, 0.75, 0.5565, 0.75, 0.5722, 0.5, 0.5722, 0.5, 0.5565, 0.5, 0.5565, 0.5, 0.5722, 0.75, 0.5722, 0.75, 0.5722, 0.5, 0.5722, 0.5, 0.5565, 0.75, 0.5565, 0.75, 0.5722, 0.75, 0.5722, 0.75, 0.5565, 0.5, 0.5565, 0.5, 0.5565, 0.75, 0.5565, 0.75, 0.5565, 0.0, 0.5722, 0.0, 0.5722, 0.25, 0.5565, 0.25, 0.5722, 0.0, 0.5722, 0.0, 0.5565, 0.0, 0.5565, 0.0, 0.5722, 0.25, 0.5722, 0.25, 0.5722, 0.0, 0.5722, 0.0, 0.5565, 0.25, 0.5565, 0.25, 0.5722, 0.25, 0.5722, 0.25, 0.5565, 0.0, 0.5565, 0.0, 0.5565, 0.25, 0.5565, 0.25, 0.2488, 0.1043, 0.2488, 0.1592, 0.1959, 0.1592, 0.1959, 0.1043, 0.5607, 0.09992, 0.5607, 0.1549, 0.5024, 0.1549, 0.5024, 0.09992, 0.2488, 0.1043, 0.2488, 0.1592, 0.2781, 0.1592, 0.2781, 0.1043, 0.4108, 0.09992, 0.4108, 0.1549, 0.3525, 0.1549, 0.3525, 0.09992, 0.2488, 0.1592, 0.2781, 0.1592, 0.2732, 0.1622, 0.2488, 0.1622, 0.3552, 0.1579, 0.4082, 0.1579, 0.4082, 0.5354, 0.3552, 0.5354, 0.3525, 0.1549, 0.4108, 0.1549, 0.4082, 0.1579, 0.3552, 0.1579, 0.5024, 0.1549, 0.5607, 0.1549, 0.558, 0.1579, 0.505, 0.1579, 0.2488, 0.1592, 0.1959, 0.1592, 0.2007, 0.1622, 0.2488, 0.1622, 0.4082, 0.5548, 0.3552, 0.5548, 0.3552, 0.5354, 0.4082, 0.5354, 0.505, 0.1579, 0.558, 0.1579, 0.558, 0.5548, 0.505, 0.5548, 0.2488, 0.1622, 0.2007, 0.1622, 0.2007, 0.5586, 0.2488, 0.5586, 0.2488, 0.1622, 0.2732, 0.1622, 0.2732, 0.5392, 0.2488, 0.5586, 0.2007, 0.1622, 0.2488, 0.1622, 0.2488, 0.5586, 0.2007, 0.5586, 0.2732, 0.1622, 0.2488, 0.1622, 0.2488, 0.5586, 0.2732, 0.5392, 0.2488, 0.5586, 0.2007, 0.5586, 0.2007, 0.7239, 0.2488, 0.7239, 0.2781, 0.1592, 0.2488, 0.1592, 0.2488, 0.1622, 0.2732, 0.1622, 0.1959, 0.1592, 0.2488, 0.1592, 0.2488, 0.1622, 0.2007, 0.1622, 0.1959, 0.1043, 0.1959, 0.1592, 0.2488, 0.1592, 0.2488, 0.1043, 0.2781, 0.1043, 0.2781, 0.1592, 0.2488, 0.1592, 0.2488, 0.1043, 0.3552, 0.7203, 0.4082, 0.7203, 0.3924, 0.7401, 0.371, 0.7401, 0.2007, 0.5586, 0.2488, 0.5586, 0.2488, 0.7239, 0.2007, 0.7239, 0.3552, 0.5548, 0.4082, 0.5548, 0.4082, 0.7203, 0.3552, 0.7203, 0.505, 0.5548, 0.558, 0.5548, 0.558, 0.7203, 0.505, 0.7203, 0.2345, 0.7437, 0.2151, 0.7437, 0.2198, 0.7627, 0.2298, 0.7627, 0.505, 0.7203, 0.558, 0.7203, 0.5423, 0.7401, 0.5208, 0.7401, 0.2488, 0.7239, 0.2007, 0.7239, 0.2151, 0.7437, 0.2345, 0.7437, 0.2007, 0.7239, 0.2488, 0.7239, 0.2345, 0.7437, 0.2151, 0.7437, 0.3762, 0.7591, 0.3872, 0.7591, 0.3839, 0.9271, 0.3795, 0.9271, 0.2151, 0.7437, 0.2345, 0.7437, 0.2298, 0.7627, 0.2198, 0.7627, 0.371, 0.7401, 0.3924, 0.7401, 0.3872, 0.7591, 0.3762, 0.7591, 0.5208, 0.7401, 0.5423, 0.7401, 0.5371, 0.7591, 0.526, 0.7591, 0.2228, 0.9305, 0.2228, 0.9305, 0.2268, 0.9305, 0.2268, 0.9305, 0.526, 0.7591, 0.5371, 0.7591, 0.5338, 0.9271, 0.5293, 0.9271, 0.2298, 0.7627, 0.2198, 0.7627, 0.2228, 0.9305, 0.2268, 0.9305, 0.2198, 0.7627, 0.2298, 0.7627, 0.2268, 0.9305, 0.2228, 0.9305, 0.2488, 0.1043, 0.2488, 0.1592, 0.1959, 0.1592, 0.1959, 0.1043, 0.5607, 0.09992, 0.5607, 0.1549, 0.5024, 0.1549, 0.5024, 0.09992, 0.2488, 0.1043, 0.2488, 0.1592, 0.2781, 0.1592, 0.2781, 0.1043, 0.4108, 0.09992, 0.4108, 0.1549, 0.3525, 0.1549, 0.3525, 0.09992, 0.2488, 0.1592, 0.2781, 0.1592, 0.2732, 0.1622, 0.2488, 0.1622, 0.3552, 0.1579, 0.4082, 0.1579, 0.4082, 0.5354, 0.3552, 0.5354, 0.3525, 0.1549, 0.4108, 0.1549, 0.4082, 0.1579, 0.3552, 0.1579, 0.5024, 0.1549, 0.5607, 0.1549, 0.558, 0.1579, 0.505, 0.1579, 0.2488, 0.1592, 0.1959, 0.1592, 0.2007, 0.1622, 0.2488, 0.1622, 0.4082, 0.5548, 0.3552, 0.5548, 0.3552, 0.5354, 0.4082, 0.5354, 0.505, 0.1579, 0.558, 0.1579, 0.558, 0.5548, 0.505, 0.5548, 0.2488, 0.1622, 0.2007, 0.1622, 0.2007, 0.5586, 0.2488, 0.5586, 0.2488, 0.1622, 0.2732, 0.1622, 0.2732, 0.5392, 0.2488, 0.5586, 0.2007, 0.1622, 0.2488, 0.1622, 0.2488, 0.5586, 0.2007, 0.5586, 0.2732, 0.1622, 0.2488, 0.1622, 0.2488, 0.5586, 0.2732, 0.5392, 0.2488, 0.5586, 0.2007, 0.5586, 0.2007, 0.7239, 0.2488, 0.7239, 0.2781, 0.1592, 0.2488, 0.1592, 0.2488, 0.1622, 0.2732, 0.1622, 0.1959, 0.1592, 0.2488, 0.1592, 0.2488, 0.1622, 0.2007, 0.1622, 0.1959, 0.1043, 0.1959, 0.1592, 0.2488, 0.1592, 0.2488, 0.1043, 0.2781, 0.1043, 0.2781, 0.1592, 0.2488, 0.1592, 0.2488, 0.1043, 0.3552, 0.7203, 0.4082, 0.7203, 0.3924, 0.7401, 0.371, 0.7401, 0.2007, 0.5586, 0.2488, 0.5586, 0.2488, 0.7239, 0.2007, 0.7239, 0.3552, 0.5548, 0.4082, 0.5548, 0.4082, 0.7203, 0.3552, 0.7203, 0.505, 0.5548, 0.558, 0.5548, 0.558, 0.7203, 0.505, 0.7203, 0.2345, 0.7437, 0.2151, 0.7437, 0.2198, 0.7627, 0.2298, 0.7627, 0.505, 0.7203, 0.558, 0.7203, 0.5423, 0.7401, 0.5208, 0.7401, 0.2488, 0.7239, 0.2007, 0.7239, 0.2151, 0.7437, 0.2345, 0.7437, 0.2007, 0.7239, 0.2488, 0.7239, 0.2345, 0.7437, 0.2151, 0.7437, 0.3762, 0.7591, 0.3872, 0.7591, 0.3839, 0.9271, 0.3795, 0.9271, 0.2151, 0.7437, 0.2345, 0.7437, 0.2298, 0.7627, 0.2198, 0.7627, 0.371, 0.7401, 0.3924, 0.7401, 0.3872, 0.7591, 0.3762, 0.7591, 0.5208, 0.7401, 0.5423, 0.7401, 0.5371, 0.7591, 0.526, 0.7591, 0.2228, 0.9305, 0.2228, 0.9305, 0.2268, 0.9305, 0.2268, 0.9305, 0.526, 0.7591, 0.5371, 0.7591, 0.5338, 0.9271, 0.5293, 0.9271, 0.2298, 0.7627, 0.2198, 0.7627, 0.2228, 0.9305, 0.2268, 0.9305, 0.2198, 0.7627, 0.2298, 0.7627, 0.2268, 0.9305, 0.2228, 0.9305, 0.4487, 0.6116, 0.497, 0.6505, 0.497, 0.6505, 0.4487, 0.6116, 0.4487, 0.6116, 0.497, 0.6505, 0.503, 0.6505, 0.5513, 0.6116, 0.5513, 0.6116, 0.503, 0.6505, 0.503, 0.6505, 0.5513, 0.6116, 0.5779, 0.3495, 0.5779, 0.5727, 0.5779, 0.5727, 0.5779, 0.3495, 0.4221, 0.3495, 0.5779, 0.3495, 0.5779, 0.3495, 0.4221, 0.3495, 0.503, 0.6505, 0.497, 0.6505, 0.497, 0.6505, 0.503, 0.6505, 0.4974, 0.6377, 0.5026, 0.6377, 0.5026, 0.6377, 0.4974, 0.6377, 0.5779, 0.3495, 0.5779, 0.5727, 0.5779, 0.5727, 0.5779, 0.3495, 0.4221, 0.3495, 0.4221, 0.5727, 0.5779, 0.5727, 0.5779, 0.3495, 0.4221, 0.3495, 0.4221, 0.5727, 0.4221, 0.5727, 0.4221, 0.3495, 0.497, 0.6505, 0.4487, 0.6116, 0.4487, 0.6116, 0.497, 0.6505, 0.5779, 0.5727, 0.5513, 0.6116, 0.5513, 0.6116, 0.5779, 0.5727, 0.4221, 0.5727, 0.4487, 0.6116, 0.5513, 0.6116, 0.5779, 0.5727, 0.4221, 0.5727, 0.4487, 0.6116, 0.4487, 0.6116, 0.4221, 0.5727, 0.5753, 0.75, 0.625, 0.75, 0.625, 1.0, 0.5753, 1.0, 0.375, 0.75, 0.5256, 0.75, 0.5256, 1.0, 0.375, 1.0, 0.5256, 0.75, 0.5753, 0.75, 0.5753, 1.0, 0.5256, 1.0, 0.5513, 0.6116, 0.503, 0.6505, 0.503, 0.6505, 0.5513, 0.6116, 0.5683, 0.3613, 0.4317, 0.3613, 0.4317, 0.3613, 0.5683, 0.3613, 0.5779, 0.5727, 0.5513, 0.6116, 0.5513, 0.6116, 0.5779, 0.5727, 0.5683, 0.5694, 0.5683, 0.3613, 0.5683, 0.3613, 0.5683, 0.5694, 0.5026, 0.6377, 0.545, 0.6035, 0.545, 0.6035, 0.5026, 0.6377, 0.4487, 0.6116, 0.4221, 0.5727, 0.4317, 0.5694, 0.455, 0.6035, 0.503, 0.6505, 0.497, 0.6505, 0.4974, 0.6377, 0.5026, 0.6377, 0.5779, 0.5727, 0.5513, 0.6116, 0.545, 0.6035, 0.5683, 0.5694, 0.5779, 0.3495, 0.5779, 0.5727, 0.5683, 0.5694, 0.5683, 0.3613, 0.5513, 0.6116, 0.503, 0.6505, 0.5026, 0.6377, 0.545, 0.6035, 0.4221, 0.5727, 0.4221, 0.3495, 0.4317, 0.3613, 0.4317, 0.5694, 0.497, 0.6505, 0.4487, 0.6116, 0.455, 0.6035, 0.4974, 0.6377, 0.4221, 0.3495, 0.5779, 0.3495, 0.5683, 0.3613, 0.4317, 0.3613, 0.4317, 0.3613, 0.4317, 0.5694, 0.4317, 0.5694, 0.4317, 0.3613, 0.4221, 0.3495, 0.5779, 0.3495, 0.5779, 0.3495, 0.4221, 0.3495, 0.545, 0.6035, 0.5683, 0.5694, 0.5683, 0.5694, 0.545, 0.6035, 0.503, 0.6505, 0.497, 0.6505, 0.497, 0.6505, 0.503, 0.6505, 0.4221, 0.5727, 0.4221, 0.3495, 0.4221, 0.3495, 0.4221, 0.5727, 0.4487, 0.6116, 0.4221, 0.5727, 0.4221, 0.5727, 0.4487, 0.6116, 0.4317, 0.5694, 0.455, 0.6035, 0.455, 0.6035, 0.4317, 0.5694, 0.455, 0.6035, 0.4974, 0.6377, 0.4974, 0.6377, 0.455, 0.6035, 0.4487, 0.6116, 0.497, 0.6505, 0.497, 0.6505, 0.4487, 0.6116, 0.4487, 0.6116, 0.497, 0.6505, 0.503, 0.6505, 0.5513, 0.6116, 0.5513, 0.6116, 0.503, 0.6505, 0.503, 0.6505, 0.5513, 0.6116, 0.5779, 0.3495, 0.5779, 0.5727, 0.5779, 0.5727, 0.5779, 0.3495, 0.4221, 0.3495, 0.5779, 0.3495, 0.5779, 0.3495, 0.4221, 0.3495, 0.503, 0.6505, 0.497, 0.6505, 0.497, 0.6505, 0.503, 0.6505, 0.4974, 0.6377, 0.5026, 0.6377, 0.5026, 0.6377, 0.4974, 0.6377, 0.5779, 0.3495, 0.5779, 0.5727, 0.5779, 0.5727, 0.5779, 0.3495, 0.4221, 0.3495, 0.4221, 0.5727, 0.5779, 0.5727, 0.5779, 0.3495, 0.4221, 0.3495, 0.4221, 0.5727, 0.4221, 0.5727, 0.4221, 0.3495, 0.497, 0.6505, 0.4487, 0.6116, 0.4487, 0.6116, 0.497, 0.6505, 0.5779, 0.5727, 0.5513, 0.6116, 0.5513, 0.6116, 0.5779, 0.5727, 0.4221, 0.5727, 0.4487, 0.6116, 0.5513, 0.6116, 0.5779, 0.5727, 0.4221, 0.5727, 0.4487, 0.6116, 0.4487, 0.6116, 0.4221, 0.5727, 0.5753, 0.75, 0.625, 0.75, 0.625, 1.0, 0.5753, 1.0, 0.375, 0.75, 0.5256, 0.75, 0.5256, 1.0, 0.375, 1.0, 0.5256, 0.75, 0.5753, 0.75, 0.5753, 1.0, 0.5256, 1.0, 0.5513, 0.6116, 0.503, 0.6505, 0.503, 0.6505, 0.5513, 0.6116, 0.5683, 0.3613, 0.4317, 0.3613, 0.4317, 0.3613, 0.5683, 0.3613, 0.5779, 0.5727, 0.5513, 0.6116, 0.5513, 0.6116, 0.5779, 0.5727, 0.5683, 0.5694, 0.5683, 0.3613, 0.5683, 0.3613, 0.5683, 0.5694, 0.5026, 0.6377, 0.545, 0.6035, 0.545, 0.6035, 0.5026, 0.6377, 0.4487, 0.6116, 0.4221, 0.5727, 0.4317, 0.5694, 0.455, 0.6035, 0.503, 0.6505, 0.497, 0.6505, 0.4974, 0.6377, 0.5026, 0.6377, 0.5779, 0.5727, 0.5513, 0.6116, 0.545, 0.6035, 0.5683, 0.5694, 0.5779, 0.3495, 0.5779, 0.5727, 0.5683, 0.5694, 0.5683, 0.3613, 0.5513, 0.6116, 0.503, 0.6505, 0.5026, 0.6377, 0.545, 0.6035, 0.4221, 0.5727, 0.4221, 0.3495, 0.4317, 0.3613, 0.4317, 0.5694, 0.497, 0.6505, 0.4487, 0.6116, 0.455, 0.6035, 0.4974, 0.6377, 0.4221, 0.3495, 0.5779, 0.3495, 0.5683, 0.3613, 0.4317, 0.3613, 0.4317, 0.3613, 0.4317, 0.5694, 0.4317, 0.5694, 0.4317, 0.3613, 0.4221, 0.3495, 0.5779, 0.3495, 0.5779, 0.3495, 0.4221, 0.3495, 0.545, 0.6035, 0.5683, 0.5694, 0.5683, 0.5694, 0.545, 0.6035, 0.503, 0.6505, 0.497, 0.6505, 0.497, 0.6505, 0.503, 0.6505, 0.4221, 0.5727, 0.4221, 0.3495, 0.4221, 0.3495, 0.4221, 0.5727, 0.4487, 0.6116, 0.4221, 0.5727, 0.4221, 0.5727, 0.4487, 0.6116, 0.4317, 0.5694, 0.455, 0.6035, 0.455, 0.6035, 0.4317, 0.5694, 0.455, 0.6035, 0.4974, 0.6377, 0.4974, 0.6377, 0.455, 0.6035, 0.4557, 0.3835, 0.4557, 0.4116, 0.6309, 0.4116, 0.6309, 0.3835, 0.6309, 0.3835, 0.6309, 0.4116, 0.4557, 0.4116, 0.4557, 0.3835, 0.7242, 0.2759, 0.7242, 0.303, 0.3127, 0.303, 0.3127, 0.2759, 0.3437, 0.7802, 0.6932, 0.7802, 0.6932, 0.6369, 0.3437, 0.6369, 0.3437, 0.7802, 0.3437, 0.6369, 0.3637, 0.6567, 0.3637, 0.7802, 0.6309, 0.4116, 0.48, 0.4116, 0.48, 0.4371, 0.6309, 0.4371, 0.48, 0.4116, 0.6309, 0.4116, 0.6309, 0.4371, 0.48, 0.4371, 0.6732, 0.6567, 0.6732, 0.7802, 0.6546, 0.7802, 0.6546, 0.6765, 0.5042, 0.4371, 0.6309, 0.4371, 0.6309, 0.4622, 0.5042, 0.4622, 0.6309, 0.4371, 0.5042, 0.4371, 0.5042, 0.4622, 0.6309, 0.4622, 0.6546, 0.7802, 0.3822, 0.7802, 0.3822, 0.6765, 0.6546, 0.6765, 0.3362, 0.303, 0.7007, 0.303, 0.7007, 0.3276, 0.3362, 0.3276, 0.3437, 0.6369, 0.6932, 0.6369, 0.6732, 0.6567, 0.3637, 0.6567, 0.6932, 0.6369, 0.6932, 0.7802, 0.6732, 0.7802, 0.6732, 0.6567, 0.3581, 0.3276, 0.6788, 0.3276, 0.6788, 0.3518, 0.3581, 0.3518, 0.3637, 0.6567, 0.6732, 0.6567, 0.6546, 0.6765, 0.3822, 0.6765, 0.3637, 0.7802, 0.3637, 0.6567, 0.3822, 0.6765, 0.3822, 0.7802])
me_cube_004.materials.append(mat_bricks)
me_cube_004.materials.append(mat_roof)
me_cube_004.materials.append(mat_material_003)
me_cube_004.use_remesh_fix_poles = True
me_cube_004.use_remesh_preserve_attributes = False
me_cube_004.update()
me_cube_008 = bpy.data.meshes.new('Cube.008')
me_cube_008.from_pydata([(0.1166, -0.3502, 0.17), (0.1166, -0.3344, 0.2336), (0.114, -0.3502, 0.17), (0.114, -0.3344, 0.2336), (0.1166, -0.3173, 0.17), (0.1166, -0.3331, 0.2336), (0.114, -0.3173, 0.17), (0.114, -0.3331, 0.2336), (0.1166, -0.3502, 0.2171), (0.114, -0.3502, 0.2171), (0.114, -0.3173, 0.2171), (0.1166, -0.3173, 0.2171), (0.1166, -0.3446, 0.2254), (0.114, -0.3446, 0.2254), (0.114, -0.3229, 0.2254), (0.1166, -0.3229, 0.2254), (0.1166, -0.3432, 0.2237), (0.1166, -0.3343, 0.2309), (0.1166, -0.3193, 0.2164), (0.1166, -0.3193, 0.1725), (0.1166, -0.3482, 0.1725), (0.1166, -0.3332, 0.2309), (0.1166, -0.3482, 0.2164), (0.1166, -0.3242, 0.2237), (0.1178, -0.3446, 0.2254), (0.1178, -0.3344, 0.2336), (0.1178, -0.3173, 0.2171), (0.1178, -0.3173, 0.17), (0.1178, -0.3502, 0.17), (0.1178, -0.3331, 0.2336), (0.1178, -0.3502, 0.2171), (0.1178, -0.3229, 0.2254), (0.1178, -0.3193, 0.2164), (0.1178, -0.3242, 0.2237), (0.1178, -0.3432, 0.2237), (0.1178, -0.3343, 0.2309), (0.1178, -0.3193, 0.1725), (0.1178, -0.3482, 0.1725), (0.1178, -0.3332, 0.2309), (0.1178, -0.3482, 0.2164), (-0.1523, -0.3502, 0.17), (-0.1523, -0.3344, 0.2336), (-0.1497, -0.3502, 0.17), (-0.1497, -0.3344, 0.2336), (-0.1523, -0.3173, 0.17), (-0.1523, -0.3331, 0.2336), (-0.1497, -0.3173, 0.17), (-0.1497, -0.3331, 0.2336), (-0.1523, -0.3502, 0.2171), (-0.1497, -0.3502, 0.2171), (-0.1497, -0.3173, 0.2171), (-0.1523, -0.3173, 0.2171), (-0.1523, -0.3446, 0.2254), (-0.1497, -0.3446, 0.2254), (-0.1497, -0.3229, 0.2254), (-0.1523, -0.3229, 0.2254), (-0.1523, -0.3432, 0.2237), (-0.1523, -0.3343, 0.2309), (-0.1523, -0.3193, 0.2164), (-0.1523, -0.3193, 0.1725), (-0.1523, -0.3482, 0.1725), (-0.1523, -0.3332, 0.2309), (-0.1523, -0.3482, 0.2164), (-0.1523, -0.3242, 0.2237), (-0.1535, -0.3446, 0.2254), (-0.1535, -0.3344, 0.2336), (-0.1535, -0.3173, 0.2171), (-0.1535, -0.3173, 0.17), (-0.1535, -0.3502, 0.17), (-0.1535, -0.3331, 0.2336), (-0.1535, -0.3502, 0.2171), (-0.1535, -0.3229, 0.2254), (-0.1535, -0.3193, 0.2164), (-0.1535, -0.3242, 0.2237), (-0.1535, -0.3432, 0.2237), (-0.1535, -0.3343, 0.2309), (-0.1535, -0.3193, 0.1725), (-0.1535, -0.3482, 0.1725), (-0.1535, -0.3332, 0.2309), (-0.1535, -0.3482, 0.2164)], [], [(12, 1, 3, 13), (13, 3, 7, 14), (14, 7, 5, 15), (4, 11, 26, 27), (2, 6, 4, 0), (7, 3, 1, 5), (17, 21, 38, 35), (6, 10, 11, 4), (2, 9, 10, 6), (0, 8, 9, 2), (1, 12, 24, 25), (10, 14, 15, 11), (9, 13, 14, 10), (8, 12, 13, 9), (23, 21, 17, 16), (19, 18, 22, 20), (18, 23, 16, 22), (15, 5, 29, 31), (19, 20, 37, 36), (11, 15, 31, 26), (18, 19, 36, 32), (21, 23, 33, 38), (24, 30, 39, 34), (29, 25, 35, 38), (26, 31, 33, 32), (27, 26, 32, 36), (31, 29, 38, 33), (30, 28, 37, 39), (25, 24, 34, 35), (28, 27, 36, 37), (20, 22, 39, 37), (0, 4, 27, 28), (23, 18, 32, 33), (5, 1, 25, 29), (8, 0, 28, 30), (12, 8, 30, 24), (22, 16, 34, 39), (16, 17, 35, 34), (52, 53, 43, 41), (53, 54, 47, 43), (54, 55, 45, 47), (44, 67, 66, 51), (42, 40, 44, 46), (47, 45, 41, 43), (57, 75, 78, 61), (46, 44, 51, 50), (42, 46, 50, 49), (40, 42, 49, 48), (41, 65, 64, 52), (50, 51, 55, 54), (49, 50, 54, 53), (48, 49, 53, 52), (63, 56, 57, 61), (59, 60, 62, 58), (58, 62, 56, 63), (55, 71, 69, 45), (59, 76, 77, 60), (51, 66, 71, 55), (58, 72, 76, 59), (61, 78, 73, 63), (64, 74, 79, 70), (69, 78, 75, 65), (66, 72, 73, 71), (67, 76, 72, 66), (71, 73, 78, 69), (70, 79, 77, 68), (65, 75, 74, 64), (68, 77, 76, 67), (60, 77, 79, 62), (40, 68, 67, 44), (63, 73, 72, 58), (45, 69, 65, 41), (48, 70, 68, 40), (52, 64, 70, 48), (62, 79, 74, 56), (56, 74, 75, 57)])
me_cube_008.polygons.foreach_set('use_smooth', [True] * 76)
me_cube_008.polygons.foreach_set('material_index', [0, 0, 0, 0, 0, 0, 0, 0, 0, 0, 0, 0, 0, 0, 1, 1, 1, 0, 0, 0, 0, 0, 0, 0, 0, 0, 0, 0, 0, 0, 0, 0, 0, 0, 0, 0, 0, 0, 0, 0, 0, 0, 0, 0, 0, 0, 0, 0, 0, 0, 0, 0, 1, 1, 1, 0, 0, 0, 0, 0, 0, 0, 0, 0, 0, 0, 0, 0, 0, 0, 0, 0, 0, 0, 0, 0])
_uv = me_cube_008.uv_layers.new(name='UVMap')
_uv.uv.foreach_set('vector', [0.4487, 0.6116, 0.497, 0.6505, 0.497, 0.6505, 0.4487, 0.6116, 0.4487, 0.6116, 0.497, 0.6505, 0.503, 0.6505, 0.5513, 0.6116, 0.5513, 0.6116, 0.503, 0.6505, 0.503, 0.6505, 0.5513, 0.6116, 0.5779, 0.3495, 0.5779, 0.5727, 0.5779, 0.5727, 0.5779, 0.3495, 0.4221, 0.3495, 0.5779, 0.3495, 0.5779, 0.3495, 0.4221, 0.3495, 0.503, 0.6505, 0.497, 0.6505, 0.497, 0.6505, 0.503, 0.6505, 0.4974, 0.6377, 0.5026, 0.6377, 0.5026, 0.6377, 0.4974, 0.6377, 0.5779, 0.3495, 0.5779, 0.5727, 0.5779, 0.5727, 0.5779, 0.3495, 0.4221, 0.3495, 0.4221, 0.5727, 0.5779, 0.5727, 0.5779, 0.3495, 0.4221, 0.3495, 0.4221, 0.5727, 0.4221, 0.5727, 0.4221, 0.3495, 0.497, 0.6505, 0.4487, 0.6116, 0.4487, 0.6116, 0.497, 0.6505, 0.5779, 0.5727, 0.5513, 0.6116, 0.5513, 0.6116, 0.5779, 0.5727, 0.4221, 0.5727, 0.4487, 0.6116, 0.5513, 0.6116, 0.5779, 0.5727, 0.4221, 0.5727, 0.4487, 0.6116, 0.4487, 0.6116, 0.4221, 0.5727, 0.5753, 0.75, 0.625, 0.75, 0.625, 1.0, 0.5753, 1.0, 0.375, 0.75, 0.5256, 0.75, 0.5256, 1.0, 0.375, 1.0, 0.5256, 0.75, 0.5753, 0.75, 0.5753, 1.0, 0.5256, 1.0, 0.5513, 0.6116, 0.503, 0.6505, 0.503, 0.6505, 0.5513, 0.6116, 0.5683, 0.3613, 0.4317, 0.3613, 0.4317, 0.3613, 0.5683, 0.3613, 0.5779, 0.5727, 0.5513, 0.6116, 0.5513, 0.6116, 0.5779, 0.5727, 0.5683, 0.5694, 0.5683, 0.3613, 0.5683, 0.3613, 0.5683, 0.5694, 0.5026, 0.6377, 0.545, 0.6035, 0.545, 0.6035, 0.5026, 0.6377, 0.4487, 0.6116, 0.4221, 0.5727, 0.4317, 0.5694, 0.455, 0.6035, 0.503, 0.6505, 0.497, 0.6505, 0.4974, 0.6377, 0.5026, 0.6377, 0.5779, 0.5727, 0.5513, 0.6116, 0.545, 0.6035, 0.5683, 0.5694, 0.5779, 0.3495, 0.5779, 0.5727, 0.5683, 0.5694, 0.5683, 0.3613, 0.5513, 0.6116, 0.503, 0.6505, 0.5026, 0.6377, 0.545, 0.6035, 0.4221, 0.5727, 0.4221, 0.3495, 0.4317, 0.3613, 0.4317, 0.5694, 0.497, 0.6505, 0.4487, 0.6116, 0.455, 0.6035, 0.4974, 0.6377, 0.4221, 0.3495, 0.5779, 0.3495, 0.5683, 0.3613, 0.4317, 0.3613, 0.4317, 0.3613, 0.4317, 0.5694, 0.4317, 0.5694, 0.4317, 0.3613, 0.4221, 0.3495, 0.5779, 0.3495, 0.5779, 0.3495, 0.4221, 0.3495, 0.545, 0.6035, 0.5683, 0.5694, 0.5683, 0.5694, 0.545, 0.6035, 0.503, 0.6505, 0.497, 0.6505, 0.497, 0.6505, 0.503, 0.6505, 0.4221, 0.5727, 0.4221, 0.3495, 0.4221, 0.3495, 0.4221, 0.5727, 0.4487, 0.6116, 0.4221, 0.5727, 0.4221, 0.5727, 0.4487, 0.6116, 0.4317, 0.5694, 0.455, 0.6035, 0.455, 0.6035, 0.4317, 0.5694, 0.455, 0.6035, 0.4974, 0.6377, 0.4974, 0.6377, 0.455, 0.6035, 0.4487, 0.6116, 0.4487, 0.6116, 0.497, 0.6505, 0.497, 0.6505, 0.4487, 0.6116, 0.5513, 0.6116, 0.503, 0.6505, 0.497, 0.6505, 0.5513, 0.6116, 0.5513, 0.6116, 0.503, 0.6505, 0.503, 0.6505, 0.5779, 0.3495, 0.5779, 0.3495, 0.5779, 0.5727, 0.5779, 0.5727, 0.4221, 0.3495, 0.4221, 0.3495, 0.5779, 0.3495, 0.5779, 0.3495, 0.503, 0.6505, 0.503, 0.6505, 0.497, 0.6505, 0.497, 0.6505, 0.4974, 0.6377, 0.4974, 0.6377, 0.5026, 0.6377, 0.5026, 0.6377, 0.5779, 0.3495, 0.5779, 0.3495, 0.5779, 0.5727, 0.5779, 0.5727, 0.4221, 0.3495, 0.5779, 0.3495, 0.5779, 0.5727, 0.4221, 0.5727, 0.4221, 0.3495, 0.4221, 0.3495, 0.4221, 0.5727, 0.4221, 0.5727, 0.497, 0.6505, 0.497, 0.6505, 0.4487, 0.6116, 0.4487, 0.6116, 0.5779, 0.5727, 0.5779, 0.5727, 0.5513, 0.6116, 0.5513, 0.6116, 0.4221, 0.5727, 0.5779, 0.5727, 0.5513, 0.6116, 0.4487, 0.6116, 0.4221, 0.5727, 0.4221, 0.5727, 0.4487, 0.6116, 0.4487, 0.6116, 0.5753, 0.75, 0.5753, 1.0, 0.625, 1.0, 0.625, 0.75, 0.375, 0.75, 0.375, 1.0, 0.5256, 1.0, 0.5256, 0.75, 0.5256, 0.75, 0.5256, 1.0, 0.5753, 1.0, 0.5753, 0.75, 0.5513, 0.6116, 0.5513, 0.6116, 0.503, 0.6505, 0.503, 0.6505, 0.5683, 0.3613, 0.5683, 0.3613, 0.4317, 0.3613, 0.4317, 0.3613, 0.5779, 0.5727, 0.5779, 0.5727, 0.5513, 0.6116, 0.5513, 0.6116, 0.5683, 0.5694, 0.5683, 0.5694, 0.5683, 0.3613, 0.5683, 0.3613, 0.5026, 0.6377, 0.5026, 0.6377, 0.545, 0.6035, 0.545, 0.6035, 0.4487, 0.6116, 0.455, 0.6035, 0.4317, 0.5694, 0.4221, 0.5727, 0.503, 0.6505, 0.5026, 0.6377, 0.4974, 0.6377, 0.497, 0.6505, 0.5779, 0.5727, 0.5683, 0.5694, 0.545, 0.6035, 0.5513, 0.6116, 0.5779, 0.3495, 0.5683, 0.3613, 0.5683, 0.5694, 0.5779, 0.5727, 0.5513, 0.6116, 0.545, 0.6035, 0.5026, 0.6377, 0.503, 0.6505, 0.4221, 0.5727, 0.4317, 0.5694, 0.4317, 0.3613, 0.4221, 0.3495, 0.497, 0.6505, 0.4974, 0.6377, 0.455, 0.6035, 0.4487, 0.6116, 0.4221, 0.3495, 0.4317, 0.3613, 0.5683, 0.3613, 0.5779, 0.3495, 0.4317, 0.3613, 0.4317, 0.3613, 0.4317, 0.5694, 0.4317, 0.5694, 0.4221, 0.3495, 0.4221, 0.3495, 0.5779, 0.3495, 0.5779, 0.3495, 0.545, 0.6035, 0.545, 0.6035, 0.5683, 0.5694, 0.5683, 0.5694, 0.503, 0.6505, 0.503, 0.6505, 0.497, 0.6505, 0.497, 0.6505, 0.4221, 0.5727, 0.4221, 0.5727, 0.4221, 0.3495, 0.4221, 0.3495, 0.4487, 0.6116, 0.4487, 0.6116, 0.4221, 0.5727, 0.4221, 0.5727, 0.4317, 0.5694, 0.4317, 0.5694, 0.455, 0.6035, 0.455, 0.6035, 0.455, 0.6035, 0.455, 0.6035, 0.4974, 0.6377, 0.4974, 0.6377])
me_cube_008.materials.append(mat_bricks)
me_cube_008.materials.append(mat_material_003)
me_cube_008.use_remesh_fix_poles = True
me_cube_008.use_remesh_preserve_attributes = False
me_cube_008.update()
me_cube_011 = bpy.data.meshes.new('Cube.011')
me_cube_011.from_pydata([(-0.1774, 0.07076, 0.17), (-0.1774, 0.08658, 0.2336), (-0.1748, 0.07076, 0.17), (-0.1748, 0.08658, 0.2336), (-0.1774, 0.1037, 0.17), (-0.1774, 0.08786, 0.2336), (-0.1748, 0.1037, 0.17), (-0.1748, 0.08786, 0.2336), (-0.1774, 0.07076, 0.2171), (-0.1748, 0.07076, 0.2171), (-0.1748, 0.1037, 0.2171), (-0.1774, 0.1037, 0.2171), (-0.1774, 0.07638, 0.2254), (-0.1748, 0.07638, 0.2254), (-0.1748, 0.09806, 0.2254), (-0.1774, 0.09806, 0.2254), (-0.1774, 0.07771, 0.2237), (-0.1774, 0.08666, 0.2309), (-0.1774, 0.1017, 0.2164), (-0.1774, 0.1017, 0.1725), (-0.1774, 0.07278, 0.1725), (-0.1774, 0.08778, 0.2309), (-0.1774, 0.07278, 0.2164), (-0.1774, 0.09673, 0.2237), (-0.1786, 0.07638, 0.2254), (-0.1786, 0.08658, 0.2336), (-0.1786, 0.1037, 0.2171), (-0.1786, 0.1037, 0.17), (-0.1786, 0.07076, 0.17), (-0.1786, 0.08786, 0.2336), (-0.1786, 0.07076, 0.2171), (-0.1786, 0.09806, 0.2254), (-0.1786, 0.1017, 0.2164), (-0.1786, 0.09673, 0.2237), (-0.1786, 0.07771, 0.2237), (-0.1786, 0.08666, 0.2309), (-0.1786, 0.1017, 0.1725), (-0.1786, 0.07278, 0.1725), (-0.1786, 0.08778, 0.2309), (-0.1786, 0.07278, 0.2164), (0.1424, 0.07076, 0.17), (0.1424, 0.08658, 0.2336), (0.1397, 0.07076, 0.17), (0.1397, 0.08658, 0.2336), (0.1424, 0.1037, 0.17), (0.1424, 0.08786, 0.2336), (0.1397, 0.1037, 0.17), (0.1397, 0.08786, 0.2336), (0.1424, 0.07076, 0.2171), (0.1397, 0.07076, 0.2171), (0.1397, 0.1037, 0.2171), (0.1424, 0.1037, 0.2171), (0.1424, 0.07638, 0.2254), (0.1397, 0.07638, 0.2254), (0.1397, 0.09806, 0.2254), (0.1424, 0.09806, 0.2254), (0.1424, 0.07771, 0.2237), (0.1424, 0.08666, 0.2309), (0.1424, 0.1017, 0.2164), (0.1424, 0.1017, 0.1725), (0.1424, 0.07278, 0.1725), (0.1424, 0.08778, 0.2309), (0.1424, 0.07278, 0.2164), (0.1424, 0.09673, 0.2237), (0.1436, 0.07638, 0.2254), (0.1436, 0.08658, 0.2336), (0.1436, 0.1037, 0.2171), (0.1436, 0.1037, 0.17), (0.1436, 0.07076, 0.17), (0.1436, 0.08786, 0.2336), (0.1436, 0.07076, 0.2171), (0.1436, 0.09806, 0.2254), (0.1436, 0.1017, 0.2164), (0.1436, 0.09673, 0.2237), (0.1436, 0.07771, 0.2237), (0.1436, 0.08666, 0.2309), (0.1436, 0.1017, 0.1725), (0.1436, 0.07278, 0.1725), (0.1436, 0.08778, 0.2309), (0.1436, 0.07278, 0.2164)], [], [(12, 13, 3, 1), (13, 14, 7, 3), (14, 15, 5, 7), (4, 27, 26, 11), (2, 0, 4, 6), (7, 5, 1, 3), (17, 35, 38, 21), (6, 4, 11, 10), (2, 6, 10, 9), (0, 2, 9, 8), (1, 25, 24, 12), (10, 11, 15, 14), (9, 10, 14, 13), (8, 9, 13, 12), (23, 16, 17, 21), (19, 20, 22, 18), (18, 22, 16, 23), (15, 31, 29, 5), (19, 36, 37, 20), (11, 26, 31, 15), (18, 32, 36, 19), (21, 38, 33, 23), (24, 34, 39, 30), (29, 38, 35, 25), (26, 32, 33, 31), (27, 36, 32, 26), (31, 33, 38, 29), (30, 39, 37, 28), (25, 35, 34, 24), (28, 37, 36, 27), (20, 37, 39, 22), (0, 28, 27, 4), (23, 33, 32, 18), (5, 29, 25, 1), (8, 30, 28, 0), (12, 24, 30, 8), (22, 39, 34, 16), (16, 34, 35, 17), (52, 41, 43, 53), (53, 43, 47, 54), (54, 47, 45, 55), (44, 51, 66, 67), (42, 46, 44, 40), (47, 43, 41, 45), (57, 61, 78, 75), (46, 50, 51, 44), (42, 49, 50, 46), (40, 48, 49, 42), (41, 52, 64, 65), (50, 54, 55, 51), (49, 53, 54, 50), (48, 52, 53, 49), (63, 61, 57, 56), (59, 58, 62, 60), (58, 63, 56, 62), (55, 45, 69, 71), (59, 60, 77, 76), (51, 55, 71, 66), (58, 59, 76, 72), (61, 63, 73, 78), (64, 70, 79, 74), (69, 65, 75, 78), (66, 71, 73, 72), (67, 66, 72, 76), (71, 69, 78, 73), (70, 68, 77, 79), (65, 64, 74, 75), (68, 67, 76, 77), (60, 62, 79, 77), (40, 44, 67, 68), (63, 58, 72, 73), (45, 41, 65, 69), (48, 40, 68, 70), (52, 48, 70, 64), (62, 56, 74, 79), (56, 57, 75, 74)])
me_cube_011.polygons.foreach_set('use_smooth', [True] * 76)
me_cube_011.polygons.foreach_set('material_index', [0, 0, 0, 0, 0, 0, 0, 0, 0, 0, 0, 0, 0, 0, 1, 1, 1, 0, 0, 0, 0, 0, 0, 0, 0, 0, 0, 0, 0, 0, 0, 0, 0, 0, 0, 0, 0, 0, 0, 0, 0, 0, 0, 0, 0, 0, 0, 0, 0, 0, 0, 0, 1, 1, 1, 0, 0, 0, 0, 0, 0, 0, 0, 0, 0, 0, 0, 0, 0, 0, 0, 0, 0, 0, 0, 0])
_uv = me_cube_011.uv_layers.new(name='UVMap')
_uv.uv.foreach_set('vector', [0.4487, 0.6116, 0.4487, 0.6116, 0.497, 0.6505, 0.497, 0.6505, 0.4487, 0.6116, 0.5513, 0.6116, 0.503, 0.6505, 0.497, 0.6505, 0.5513, 0.6116, 0.5513, 0.6116, 0.503, 0.6505, 0.503, 0.6505, 0.5779, 0.3495, 0.5779, 0.3495, 0.5779, 0.5727, 0.5779, 0.5727, 0.4221, 0.3495, 0.4221, 0.3495, 0.5779, 0.3495, 0.5779, 0.3495, 0.503, 0.6505, 0.503, 0.6505, 0.497, 0.6505, 0.497, 0.6505, 0.4974, 0.6377, 0.4974, 0.6377, 0.5026, 0.6377, 0.5026, 0.6377, 0.5779, 0.3495, 0.5779, 0.3495, 0.5779, 0.5727, 0.5779, 0.5727, 0.4221, 0.3495, 0.5779, 0.3495, 0.5779, 0.5727, 0.4221, 0.5727, 0.4221, 0.3495, 0.4221, 0.3495, 0.4221, 0.5727, 0.4221, 0.5727, 0.497, 0.6505, 0.497, 0.6505, 0.4487, 0.6116, 0.4487, 0.6116, 0.5779, 0.5727, 0.5779, 0.5727, 0.5513, 0.6116, 0.5513, 0.6116, 0.4221, 0.5727, 0.5779, 0.5727, 0.5513, 0.6116, 0.4487, 0.6116, 0.4221, 0.5727, 0.4221, 0.5727, 0.4487, 0.6116, 0.4487, 0.6116, 0.5753, 0.75, 0.5753, 1.0, 0.625, 1.0, 0.625, 0.75, 0.375, 0.75, 0.375, 1.0, 0.5256, 1.0, 0.5256, 0.75, 0.5256, 0.75, 0.5256, 1.0, 0.5753, 1.0, 0.5753, 0.75, 0.5513, 0.6116, 0.5513, 0.6116, 0.503, 0.6505, 0.503, 0.6505, 0.5683, 0.3613, 0.5683, 0.3613, 0.4317, 0.3613, 0.4317, 0.3613, 0.5779, 0.5727, 0.5779, 0.5727, 0.5513, 0.6116, 0.5513, 0.6116, 0.5683, 0.5694, 0.5683, 0.5694, 0.5683, 0.3613, 0.5683, 0.3613, 0.5026, 0.6377, 0.5026, 0.6377, 0.545, 0.6035, 0.545, 0.6035, 0.4487, 0.6116, 0.455, 0.6035, 0.4317, 0.5694, 0.4221, 0.5727, 0.503, 0.6505, 0.5026, 0.6377, 0.4974, 0.6377, 0.497, 0.6505, 0.5779, 0.5727, 0.5683, 0.5694, 0.545, 0.6035, 0.5513, 0.6116, 0.5779, 0.3495, 0.5683, 0.3613, 0.5683, 0.5694, 0.5779, 0.5727, 0.5513, 0.6116, 0.545, 0.6035, 0.5026, 0.6377, 0.503, 0.6505, 0.4221, 0.5727, 0.4317, 0.5694, 0.4317, 0.3613, 0.4221, 0.3495, 0.497, 0.6505, 0.4974, 0.6377, 0.455, 0.6035, 0.4487, 0.6116, 0.4221, 0.3495, 0.4317, 0.3613, 0.5683, 0.3613, 0.5779, 0.3495, 0.4317, 0.3613, 0.4317, 0.3613, 0.4317, 0.5694, 0.4317, 0.5694, 0.4221, 0.3495, 0.4221, 0.3495, 0.5779, 0.3495, 0.5779, 0.3495, 0.545, 0.6035, 0.545, 0.6035, 0.5683, 0.5694, 0.5683, 0.5694, 0.503, 0.6505, 0.503, 0.6505, 0.497, 0.6505, 0.497, 0.6505, 0.4221, 0.5727, 0.4221, 0.5727, 0.4221, 0.3495, 0.4221, 0.3495, 0.4487, 0.6116, 0.4487, 0.6116, 0.4221, 0.5727, 0.4221, 0.5727, 0.4317, 0.5694, 0.4317, 0.5694, 0.455, 0.6035, 0.455, 0.6035, 0.455, 0.6035, 0.455, 0.6035, 0.4974, 0.6377, 0.4974, 0.6377, 0.4487, 0.6116, 0.497, 0.6505, 0.497, 0.6505, 0.4487, 0.6116, 0.4487, 0.6116, 0.497, 0.6505, 0.503, 0.6505, 0.5513, 0.6116, 0.5513, 0.6116, 0.503, 0.6505, 0.503, 0.6505, 0.5513, 0.6116, 0.5779, 0.3495, 0.5779, 0.5727, 0.5779, 0.5727, 0.5779, 0.3495, 0.4221, 0.3495, 0.5779, 0.3495, 0.5779, 0.3495, 0.4221, 0.3495, 0.503, 0.6505, 0.497, 0.6505, 0.497, 0.6505, 0.503, 0.6505, 0.4974, 0.6377, 0.5026, 0.6377, 0.5026, 0.6377, 0.4974, 0.6377, 0.5779, 0.3495, 0.5779, 0.5727, 0.5779, 0.5727, 0.5779, 0.3495, 0.4221, 0.3495, 0.4221, 0.5727, 0.5779, 0.5727, 0.5779, 0.3495, 0.4221, 0.3495, 0.4221, 0.5727, 0.4221, 0.5727, 0.4221, 0.3495, 0.497, 0.6505, 0.4487, 0.6116, 0.4487, 0.6116, 0.497, 0.6505, 0.5779, 0.5727, 0.5513, 0.6116, 0.5513, 0.6116, 0.5779, 0.5727, 0.4221, 0.5727, 0.4487, 0.6116, 0.5513, 0.6116, 0.5779, 0.5727, 0.4221, 0.5727, 0.4487, 0.6116, 0.4487, 0.6116, 0.4221, 0.5727, 0.5753, 0.75, 0.625, 0.75, 0.625, 1.0, 0.5753, 1.0, 0.375, 0.75, 0.5256, 0.75, 0.5256, 1.0, 0.375, 1.0, 0.5256, 0.75, 0.5753, 0.75, 0.5753, 1.0, 0.5256, 1.0, 0.5513, 0.6116, 0.503, 0.6505, 0.503, 0.6505, 0.5513, 0.6116, 0.5683, 0.3613, 0.4317, 0.3613, 0.4317, 0.3613, 0.5683, 0.3613, 0.5779, 0.5727, 0.5513, 0.6116, 0.5513, 0.6116, 0.5779, 0.5727, 0.5683, 0.5694, 0.5683, 0.3613, 0.5683, 0.3613, 0.5683, 0.5694, 0.5026, 0.6377, 0.545, 0.6035, 0.545, 0.6035, 0.5026, 0.6377, 0.4487, 0.6116, 0.4221, 0.5727, 0.4317, 0.5694, 0.455, 0.6035, 0.503, 0.6505, 0.497, 0.6505, 0.4974, 0.6377, 0.5026, 0.6377, 0.5779, 0.5727, 0.5513, 0.6116, 0.545, 0.6035, 0.5683, 0.5694, 0.5779, 0.3495, 0.5779, 0.5727, 0.5683, 0.5694, 0.5683, 0.3613, 0.5513, 0.6116, 0.503, 0.6505, 0.5026, 0.6377, 0.545, 0.6035, 0.4221, 0.5727, 0.4221, 0.3495, 0.4317, 0.3613, 0.4317, 0.5694, 0.497, 0.6505, 0.4487, 0.6116, 0.455, 0.6035, 0.4974, 0.6377, 0.4221, 0.3495, 0.5779, 0.3495, 0.5683, 0.3613, 0.4317, 0.3613, 0.4317, 0.3613, 0.4317, 0.5694, 0.4317, 0.5694, 0.4317, 0.3613, 0.4221, 0.3495, 0.5779, 0.3495, 0.5779, 0.3495, 0.4221, 0.3495, 0.545, 0.6035, 0.5683, 0.5694, 0.5683, 0.5694, 0.545, 0.6035, 0.503, 0.6505, 0.497, 0.6505, 0.497, 0.6505, 0.503, 0.6505, 0.4221, 0.5727, 0.4221, 0.3495, 0.4221, 0.3495, 0.4221, 0.5727, 0.4487, 0.6116, 0.4221, 0.5727, 0.4221, 0.5727, 0.4487, 0.6116, 0.4317, 0.5694, 0.455, 0.6035, 0.455, 0.6035, 0.4317, 0.5694, 0.455, 0.6035, 0.4974, 0.6377, 0.4974, 0.6377, 0.455, 0.6035])
me_cube_011.materials.append(mat_bricks)
me_cube_011.materials.append(mat_material_003)
me_cube_011.use_remesh_fix_poles = True
me_cube_011.use_remesh_preserve_attributes = False
me_cube_011.update()

# ---- objects
ob_church = bpy.data.objects.new('church', me_cube_004)
ob_windows2 = bpy.data.objects.new('windows2', me_cube_008)
ob_windows = bpy.data.objects.new('windows', me_cube_011)

# ---- transforms, parenting, visibility, modifiers, constraints
ob_church.location = (0.0, 0.0, 0.0)
ob_windows2.location = (0.0, 0.0, 0.0)
_m = ob_windows2.modifiers.new('Array', 'ARRAY')
_m.count = 3
_m.relative_offset_displace = (0.0, 4.0, 0.0)
_m = ob_windows2.modifiers.new('Auto Smooth', 'NODES')
_m.node_group = ng_auto_smooth
_gi = [s.identifier for s in ng_auto_smooth.interface.items_tree if s.item_type == 'SOCKET' and s.in_out == 'INPUT']
_m[_gi[1]] = 0.5236  # Angle
ob_windows.location = (0.0, 0.0, 0.0)
_m = ob_windows.modifiers.new('Array', 'ARRAY')
_m.relative_offset_displace = (0.0, 4.0, 0.0)
_m = ob_windows.modifiers.new('Auto Smooth', 'NODES')
_m.node_group = ng_auto_smooth
_gi = [s.identifier for s in ng_auto_smooth.interface.items_tree if s.item_type == 'SOCKET' and s.in_out == 'INPUT']
_m[_gi[1]] = 0.5236  # Angle

# ---- collection membership
col_church.objects.link(ob_church)
col_church.objects.link(ob_windows2)
col_church.objects.link(ob_windows)

# ---- scene / render settings (as saved in the file)
scene.frame_start = 1; scene.frame_end = 250; scene.frame_set(1)
scene.render.engine = 'BLENDER_EEVEE_NEXT'
scene.cycles.use_denoising = False
scene.cycles.samples = 128
scene.cycles.sampling_pattern = 'TABULATED_SOBOL'
scene.cycles.use_adaptive_sampling = False
scene.cycles.use_light_tree = False
scene.view_settings.view_transform = 'Filmic'
bpy.context.view_layer.update()

# ---- added for rendering (the .blend has no active camera and no usable light): camera, sun
cam_auto = bpy.data.cameras.new('AutoCamera')
cam_auto.lens = 50.0
cam_auto.sensor_width = 36.0
cam_auto.clip_end = 1000.0
ob_auto_camera = bpy.data.objects.new('AutoCamera', cam_auto)
scene.collection.objects.link(ob_auto_camera)
ob_auto_camera.location = (1.07999, -1.34957, 1.27283)
ob_auto_camera.rotation_euler = (1.09748, -7.21219e-08, 0.694738)
scene.camera = ob_auto_camera
light_auto_sun = bpy.data.lights.new('AutoSun', 'SUN')
light_auto_sun.energy = 3.0
light_auto_sun.angle = 0.0523599
ob_auto_sun = bpy.data.objects.new('AutoSun', light_auto_sun)
scene.collection.objects.link(ob_auto_sun)
ob_auto_sun.rotation_euler = (0.872665, 0.174533, 0.523599)
bpy.context.view_layer.update()

